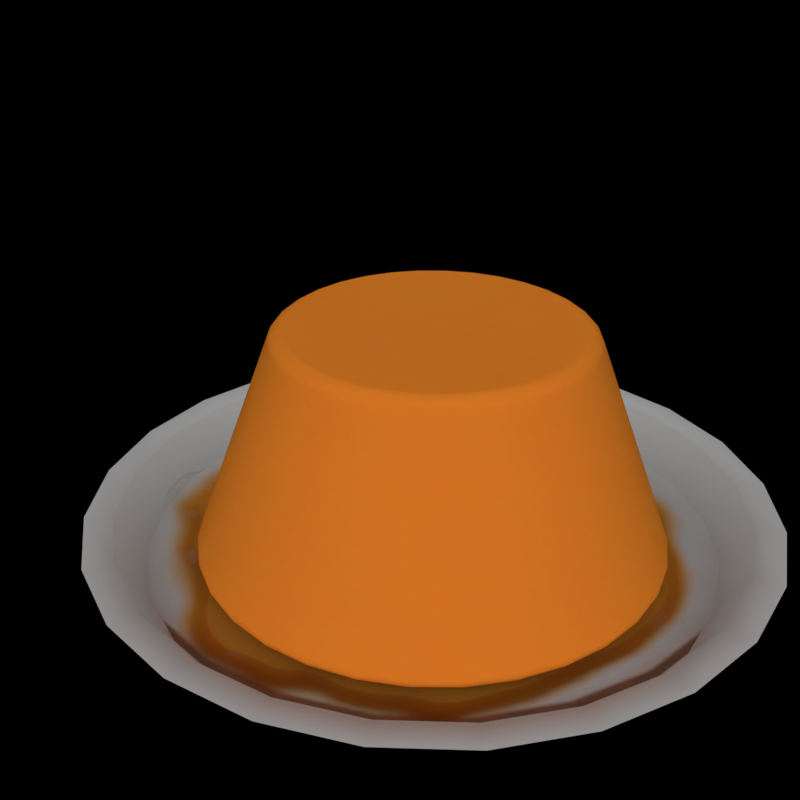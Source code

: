 # Source: jiggly_pudding.blend  (saved by Blender 3.6.10; exported with 4.5.12 LTS)
import bpy
from mathutils import Matrix  # noqa: F401  (used for matrix-valued properties, if any)

bpy.ops.wm.read_factory_settings(use_empty=True)
scene = bpy.context.scene
scene.name = 'Scene'

# ---- materials (node trees are filled in below, after node groups)
mat_plate = bpy.data.materials.new('Plate')
mat_plate.use_transparent_shadow = False
mat_pudding = bpy.data.materials.new('Pudding')
mat_pudding.use_transparency_overlap = False
mat_pudding.show_transparent_back = False
mat_pudding.use_transparent_shadow = False

# ---- node groups
ng_pudding = bpy.data.node_groups.new('Pudding', 'GeometryNodeTree')
_s = ng_pudding.interface.new_socket(name='Geometry', in_out='OUTPUT', socket_type='NodeSocketGeometry')
_s = ng_pudding.interface.new_socket(name='Attribute', in_out='OUTPUT', socket_type='NodeSocketFloat')
_s = ng_pudding.interface.new_socket(name='Geometry', in_out='INPUT', socket_type='NodeSocketGeometry')
ng_pudding.is_modifier = True
# nodes of 'Pudding' reference scene objects; filled in after objects exist

# ---- material node trees
mat_plate.use_nodes = True; mat_plate.node_tree.nodes.clear()
_N = mat_plate.node_tree.nodes; _L = mat_plate.node_tree.links
n0 = _N.new('ShaderNodeMapRange'); n0.name = 'Map Range.004'; n0.location = (1897, -77)
n0.interpolation_type = 'SMOOTHERSTEP'
n0.inputs[1].default_value = 0.1
n0.inputs[2].default_value = 0.51
n1 = _N.new('ShaderNodeMapRange'); n1.name = 'Map Range.002'; n1.location = (1897, -290)
n1.interpolation_type = 'SMOOTHERSTEP'
n1.inputs[1].default_value = 0.07
n1.inputs[2].default_value = 0.47
n2 = _N.new('ShaderNodeMapRange'); n2.name = 'Map Range.001'; n2.location = (1897, 155)
n2.interpolation_type = 'SMOOTHERSTEP'
n2.inputs[2].default_value = 0.4
n3 = _N.new('ShaderNodeOutputMaterial'); n3.name = 'Material Output'; n3.location = (2787, 252)
n4 = _N.new('ShaderNodeMath'); n4.name = 'Math'; n4.location = (1684, -116)
n4.hide = True
n4.operation = 'SUBTRACT'
n5 = _N.new('ShaderNodeMixShader'); n5.name = 'Mix Shader'; n5.location = (2613, 252)
n6 = _N.new('ShaderNodeNewGeometry'); n6.name = 'Geometry'; n6.location = (2342, 387)
n7 = _N.new('ShaderNodeAmbientOcclusion'); n7.name = 'Ambient Occlusion'; n7.location = (1684, 116)
n7.samples = 32
n7.inputs[0].default_value = (0.3801, 0.3801, 0.3801, 1.0)
n8 = _N.new('ShaderNodeMapRange'); n8.name = 'Map Range.003'; n8.location = (2071, 39)
n8.interpolation_type = 'SMOOTHERSTEP'
n8.inputs[1].default_value = 0.06
n8.inputs[2].default_value = 0.53
n8.inputs[4].default_value = 1.16
n9 = _N.new('ShaderNodeMix'); n9.name = 'Mix'; n9.location = (2071, 271)
n9.data_type = 'RGBA'
n9.inputs[7].default_value = (0.2789, 0.1244, 0.0, 1.0)
n10 = _N.new('ShaderNodeBump'); n10.name = 'Bump'; n10.location = (2071, -194)
n10.invert = True
n10.inputs[1].default_value = 1.0
n10.inputs[2].default_value = 1.0
n11 = _N.new('ShaderNodeVectorMath'); n11.name = 'Vector Math.002'; n11.location = (1510, -135)
n11.hide = True
n11.operation = 'LENGTH'
n12 = _N.new('ShaderNodeTexCoord'); n12.name = 'Texture Coordinate'; n12.location = (1335, -155)
n13 = _N.new('ShaderNodeMapRange'); n13.name = 'Map Range'; n13.location = (1684, -155)
n13.inputs[1].default_value = 0.33
n13.inputs[2].default_value = 0.89
n13.inputs[3].default_value = 3.2
n13.inputs[4].default_value = 2.56
n14 = _N.new('ShaderNodeTexNoise'); n14.name = 'Noise Texture'; n14.location = (1510, -174)
n14.inputs[2].default_value = 0.46
n15 = _N.new('ShaderNodeBsdfPrincipled'); n15.name = 'Principled BSDF'; n15.location = (2245, 310)
n15.distribution = 'GGX'
n15.subsurface_method = 'RANDOM_WALK_SKIN'
n15.inputs[2].default_value = 0.1158
n15.inputs[3].default_value = 1.45
n15.inputs[8].default_value = 1.0
n15.inputs[13].default_value = 0.2
n15.inputs[27].default_value = (0.0, 0.0, 0.0, 1.0)
n15.inputs[28].default_value = 1.0
n16 = _N.new('ShaderNodeBsdfPrincipled'); n16.name = 'Principled BSDF.001'; n16.location = (2516, 116)
n16.distribution = 'GGX'
n16.subsurface_method = 'RANDOM_WALK_SKIN'
n16.inputs[3].default_value = 1.45
n16.inputs[27].default_value = (0.0, 0.0, 0.0, 1.0)
n16.inputs[28].default_value = 1.0
n17 = _N.new('ShaderNodeMix'); n17.name = 'Mix.001'; n17.location = (2075, 190)
n17.data_type = 'RGBA'
n17.inputs[7].default_value = (0.3994, 0.109, 0.01058, 1.0)
_L.new(n12.outputs[3], n11.inputs[0])
_L.new(n12.outputs[3], n14.inputs[0])
_L.new(n14.outputs[0], n13.inputs[0])
_L.new(n11.outputs[1], n4.inputs[1])
_L.new(n13.outputs[0], n4.inputs[0])
_L.new(n7.outputs[0], n9.inputs[6])
_L.new(n4.outputs[0], n2.inputs[0])
_L.new(n2.outputs[0], n9.inputs[0])
_L.new(n10.outputs[0], n15.inputs[5])
_L.new(n4.outputs[0], n1.inputs[0])
_L.new(n1.outputs[0], n10.inputs[3])
_L.new(n4.outputs[0], n8.inputs[0])
_L.new(n4.outputs[0], n0.inputs[0])
_L.new(n0.outputs[0], n10.inputs[0])
_L.new(n5.outputs[0], n3.inputs[0])
_L.new(n6.outputs[6], n5.inputs[0])
_L.new(n15.outputs[0], n5.inputs[2])
_L.new(n16.outputs[0], n5.inputs[1])
_L.new(n9.outputs[2], n17.inputs[6])
_L.new(n8.outputs[0], n17.inputs[0])
_L.new(n8.outputs[0], n15.inputs[10])
_L.new(n17.outputs[2], n15.inputs[0])
n3.is_active_output = True
mat_pudding.use_nodes = True; mat_pudding.node_tree.nodes.clear()
_N = mat_pudding.node_tree.nodes; _L = mat_pudding.node_tree.links
n0 = _N.new('ShaderNodeOutputMaterial'); n0.name = 'Material Output'; n0.location = (2900, 367)
n1 = _N.new('ShaderNodeBsdfPrincipled'); n1.name = 'Principled BSDF'; n1.location = (2803, 232)
n1.distribution = 'GGX'
n1.subsurface_method = 'RANDOM_WALK_SKIN'
n1.inputs[3].default_value = 1.45
n1.inputs[8].default_value = 1.0
n1.inputs[9].default_value = (1.0, 1.0, 1.0)
n1.inputs[27].default_value = (0.0, 0.0, 0.0, 1.0)
n1.inputs[28].default_value = 1.0
n2 = _N.new('ShaderNodeMath'); n2.name = 'Math'; n2.location = (1237, -39)
n2.operation = 'MULTIPLY_ADD'
n2.inputs[1].default_value = 10.0
n2.inputs[2].default_value = 1.53
n3 = _N.new('ShaderNodeAttribute'); n3.name = 'Attribute.001'; n3.location = (1083, -193)
n3.attribute_name = 'height'
n4 = _N.new('ShaderNodeTexGradient'); n4.name = 'Gradient Texture'; n4.location = (1083, -58)
n4.gradient_type = 'RADIAL'
n5 = _N.new('ShaderNodeTexCoord'); n5.name = 'Texture Coordinate'; n5.location = (928, -58)
n6 = _N.new('ShaderNodeMath'); n6.name = 'Math.002'; n6.location = (1392, -251)
n6.operation = 'MULTIPLY_ADD'
n6.inputs[1].default_value = 1.67
n6.inputs[2].default_value = 0.34
n7 = _N.new('ShaderNodeTexNoise'); n7.name = 'Noise Texture'; n7.location = (1392, -39)
n7.noise_dimensions = '1D'
n7.inputs[2].default_value = 1.2
n7.inputs[3].default_value = 15.0
n7.inputs[4].default_value = 0.0
n8 = _N.new('ShaderNodeMath'); n8.name = 'Math.001'; n8.location = (1566, -174)
n8.hide = True
n8.operation = 'SUBTRACT'
n9 = _N.new('ShaderNodeMapRange'); n9.name = 'Map Range.005'; n9.location = (2629, 39)
n9.interpolation_type = 'SMOOTHERSTEP'
n9.inputs[1].default_value = 0.25
n9.inputs[2].default_value = 2.73
n9.inputs[4].default_value = 5.37
n10 = _N.new('ShaderNodeMapRange'); n10.name = 'Map Range.004'; n10.location = (2629, 271)
n10.interpolation_type = 'SMOOTHERSTEP'
n10.inputs[1].default_value = -0.04
n10.inputs[2].default_value = 2.73
n10.inputs[4].default_value = 1.5
n11 = _N.new('ShaderNodeBump'); n11.name = 'Bump'; n11.location = (2301, -193)
n11.inputs[0].default_value = 0.1474
n11.inputs[1].default_value = 1.0
n11.inputs[2].default_value = 1.0
n12 = _N.new('ShaderNodeMapRange'); n12.name = 'Map Range.001'; n12.location = (2146, -193)
n12.interpolation_type = 'SMOOTHERSTEP'
n12.inputs[1].default_value = -0.58
n12.inputs[2].default_value = -0.86
n13 = _N.new('ShaderNodeMix'); n13.name = 'Mix.001'; n13.location = (2455, 39)
n13.data_type = 'RGBA'
n13.inputs[7].default_value = (0.3185, 0.01601, 0.0, 1.0)
n14 = _N.new('ShaderNodeMix'); n14.name = 'Mix'; n14.location = (2281, 116)
n14.data_type = 'RGBA'
n14.inputs[7].default_value = (0.6655, 0.1768, 0.01441, 1.0)
n15 = _N.new('ShaderNodeMapRange'); n15.name = 'Map Range'; n15.location = (1759, -58)
n15.inputs[2].default_value = -0.9
n16 = _N.new('ShaderNodeMapRange'); n16.name = 'Map Range.006'; n16.location = (1759, -309)
n16.clamp = False
n16.interpolation_type = 'SMOOTHERSTEP'
n16.inputs[1].default_value = -0.04
n16.inputs[2].default_value = 0.13
n16.inputs[3].default_value = 1.0
n16.inputs[4].default_value = 0.0
n17 = _N.new('ShaderNodeMath'); n17.name = 'Math.003'; n17.location = (1566, -387)
n17.hide = True
n17.operation = 'ABSOLUTE'
n18 = _N.new('ShaderNodeMath'); n18.name = 'Math.004'; n18.location = (1566, -232)
n18.operation = 'SUBTRACT'
n18.inputs[1].default_value = -0.73
n19 = _N.new('ShaderNodeMapRange'); n19.name = 'Map Range.002'; n19.location = (1972, -97)
n19.inputs[1].default_value = 0.29
n19.inputs[2].default_value = -0.58
n19.inputs[3].default_value = 1.0
n19.inputs[4].default_value = 0.16
n20 = _N.new('ShaderNodeValToRGB'); n20.name = 'ColorRamp.002'; n20.location = (1972, 116)
n20.color_ramp.interpolation = 'EASE'
while len(n20.color_ramp.elements) > 1: n20.color_ramp.elements.remove(n20.color_ramp.elements[-1])
n20.color_ramp.elements[0].position = 0.0; n20.color_ramp.elements[0].color = (1.0, 0.5279, 0.1915, 1.0)
_e = n20.color_ramp.elements.new(0.2684); _e.color = (1.0, 0.5279, 0.1915, 1.0)
_e = n20.color_ramp.elements.new(0.6702); _e.color = (1.0, 0.5279, 0.1915, 1.0)
_e = n20.color_ramp.elements.new(0.8807); _e.color = (0.1329, 0.01363, 0.002305, 1.0)
_e = n20.color_ramp.elements.new(0.9986); _e.color = (0.07323, 0.005617, 0.0, 1.0)
n21 = _N.new('ShaderNodeValToRGB'); n21.name = 'ColorRamp.001'; n21.location = (2262, 367)
while len(n21.color_ramp.elements) > 1: n21.color_ramp.elements.remove(n21.color_ramp.elements[-1])
n21.color_ramp.elements[0].position = 0.003509; n21.color_ramp.elements[0].color = (0.38, 0.1109, 0.003884, 1.0)
_e = n21.color_ramp.elements.new(0.9333); _e.color = (0.3185, 0.01125, 0.000103, 1.0)
n22 = _N.new('ShaderNodeMapRange'); n22.name = 'Map Range.003'; n22.location = (1759, 174)
n22.interpolation_type = 'SMOOTHERSTEP'
n22.inputs[1].default_value = -0.04
n22.inputs[2].default_value = 0.39
n22.inputs[3].default_value = 1.0
n22.inputs[4].default_value = 0.0
n23 = _N.new('NodeReroute'); n23.name = 'Reroute'; n23.location = (2165, 251)
n23.width = 16
n23.socket_idname = 'NodeSocketFloat'
n24 = _N.new('ShaderNodeAttribute'); n24.name = 'Attribute'; n24.location = (1585, 290)
n24.attribute_name = 'height'
n25 = _N.new('ShaderNodeMix'); n25.name = 'Mix.002'; n25.location = (2633, 112)
n25.data_type = 'RGBA'
_L.new(n23.outputs[0], n21.inputs[0])
_L.new(n5.outputs[1], n4.inputs[0])
_L.new(n4.outputs[0], n2.inputs[0])
_L.new(n2.outputs[0], n7.inputs[0])
_L.new(n2.outputs[0], n7.inputs[1])
_L.new(n7.outputs[0], n8.inputs[0])
_L.new(n6.outputs[0], n8.inputs[1])
_L.new(n8.outputs[0], n15.inputs[0])
_L.new(n3.outputs[2], n6.inputs[0])
_L.new(n15.outputs[0], n20.inputs[0])
_L.new(n11.outputs[0], n1.inputs[5])
_L.new(n8.outputs[0], n12.inputs[0])
_L.new(n12.outputs[0], n11.inputs[3])
_L.new(n8.outputs[0], n19.inputs[0])
_L.new(n19.outputs[0], n1.inputs[2])
_L.new(n20.outputs[0], n14.inputs[6])
_L.new(n22.outputs[0], n14.inputs[0])
_L.new(n24.outputs[2], n22.inputs[0])
_L.new(n23.outputs[0], n10.inputs[0])
_L.new(n23.outputs[0], n9.inputs[0])
_L.new(n9.outputs[0], n1.inputs[13])
_L.new(n14.outputs[2], n13.inputs[6])
_L.new(n18.outputs[0], n17.inputs[0])
_L.new(n8.outputs[0], n18.inputs[0])
_L.new(n17.outputs[0], n16.inputs[0])
_L.new(n16.outputs[0], n13.inputs[0])
_L.new(n1.outputs[0], n0.inputs[0])
_L.new(n24.outputs[2], n23.inputs[0])
_L.new(n13.outputs[2], n25.inputs[6])
_L.new(n21.outputs[0], n25.inputs[7])
_L.new(n10.outputs[0], n25.inputs[0])
_L.new(n10.outputs[0], n1.inputs[10])
_L.new(n25.outputs[2], n1.inputs[0])
n0.is_active_output = True

# ---- world
world_world = bpy.data.worlds.new('World'); scene.world = world_world
world_world.use_nodes = True; world_world.node_tree.nodes.clear()
_N = world_world.node_tree.nodes; _L = world_world.node_tree.links
n0 = _N.new('ShaderNodeOutputWorld'); n0.name = 'World Output'; n0.location = (300, 300)
n1 = _N.new('ShaderNodeMixShader'); n1.name = 'Mix Shader'; n1.location = (80, 440)
n2 = _N.new('ShaderNodeLightPath'); n2.name = 'Light Path'; n2.location = (-220, 460)
n3 = _N.new('ShaderNodeBackground'); n3.name = 'Background'; n3.location = (-220, 400)
n3.inputs[0].default_value = (0.1005, 0.1005, 0.1005, 1.0)
_L.new(n1.outputs[0], n0.inputs[0])
_L.new(n2.outputs[0], n1.inputs[0])
_L.new(n3.outputs[0], n1.inputs[1])
n0.is_active_output = True
world_world.color = (0.05088, 0.05088, 0.05088)
world_world.use_sun_shadow = False
world_world.sun_shadow_jitter_overblur = 0.0

# ---- meshes
me_pudding = bpy.data.meshes.new('Pudding')
me_pudding.from_pydata([(0.4375, -0.7656, 0.1641), (-0.4375, -0.7656, 0.1641), (0.5, -0.6875, 0.09375), (-0.5, -0.6875, 0.09375), (0.5469, -0.5781, 0.05469), (-0.5469, -0.5781, 0.05469), (0.3516, -0.6172, -0.02344), (-0.3516, -0.6172, -0.02344), (0.3516, -0.7188, 0.03125), (-0.3516, -0.7188, 0.03125), (0.3516, -0.7812, 0.1328), (-0.3516, -0.7812, 0.1328), (0.2734, -0.7969, 0.1641), (-0.2734, -0.7969, 0.1641), (0.2031, -0.7422, 0.09375), (-0.2031, -0.7422, 0.09375), (0.1562, -0.6484, 0.05469), (-0.1562, -0.6484, 0.05469), (0.07812, -0.6562, 0.2422), (-0.07812, -0.6562, 0.2422), (0.1406, -0.7422, 0.2422), (-0.1406, -0.7422, 0.2422), (0.2422, -0.7969, 0.2422), (-0.2422, -0.7969, 0.2422), (0.2734, -0.7969, 0.3281), (-0.2734, -0.7969, 0.3281), (0.2031, -0.7422, 0.3906), (-0.2031, -0.7422, 0.3906), (0.1562, -0.6484, 0.4375), (-0.1562, -0.6484, 0.4375), (0.3516, -0.6172, 0.5156), (-0.3516, -0.6172, 0.5156), (0.3516, -0.7188, 0.4531), (-0.3516, -0.7188, 0.4531), (0.3516, -0.7812, 0.3594), (-0.3516, -0.7812, 0.3594), (0.4375, -0.7656, 0.3281), (-0.4375, -0.7656, 0.3281), (0.5, -0.6875, 0.3906), (-0.5, -0.6875, 0.3906), (0.5469, -0.5781, 0.4375), (-0.5469, -0.5781, 0.4375), (0.625, -0.5625, 0.2422), (-0.625, -0.5625, 0.2422), (0.5625, -0.6719, 0.2422), (-0.5625, -0.6719, 0.2422), (0.4688, -0.7578, 0.2422), (-0.4688, -0.7578, 0.2422), (0.4766, -0.7734, 0.2422), (-0.4766, -0.7734, 0.2422), (0.4453, -0.7812, 0.3359), (-0.4453, -0.7812, 0.3359), (0.3516, -0.8047, 0.375), (-0.3516, -0.8047, 0.375), (0.2656, -0.8203, 0.3359), (-0.2656, -0.8203, 0.3359), (0.2266, -0.8203, 0.2422), (-0.2266, -0.8203, 0.2422), (0.2656, -0.8203, 0.1562), (-0.2656, -0.8203, 0.1562), (0.3516, -0.8281, 0.2422), (-0.3516, -0.8281, 0.2422), (0.3516, -0.8047, 0.1172), (-0.3516, -0.8047, 0.1172), (0.4453, -0.7812, 0.1562), (-0.4453, -0.7812, 0.1562), (0.0, -0.7422, 0.4297), (0.0, -0.8203, 0.3516), (0.0, -0.7344, -0.6797), (0.0, -0.7812, -0.3203), (0.0, -0.7969, -0.1875), (0.0, -0.7188, -0.7734), (0.0, -0.6016, 0.4062), (0.0, -0.5703, 0.5703), (0.0, 0.5469, 0.8984), (0.0, 0.8516, 0.5625), (0.0, 0.8281, 0.07031), (0.0, 0.3516, -0.3828), (0.2031, -0.5625, -0.1875), (-0.2031, -0.5625, -0.1875), (0.3125, -0.5703, -0.4375), (-0.3125, -0.5703, -0.4375), (0.3516, -0.5703, -0.6953), (-0.3516, -0.5703, -0.6953), (0.3672, -0.5312, -0.8906), (-0.3672, -0.5312, -0.8906), (0.3281, -0.5234, -0.9453), (-0.3281, -0.5234, -0.9453), (0.1797, -0.5547, -0.9688), (-0.1797, -0.5547, -0.9688), (0.0, -0.5781, -0.9844), (0.4375, -0.5312, -0.1406), (-0.4375, -0.5312, -0.1406), (0.6328, -0.5391, -0.03906), (-0.6328, -0.5391, -0.03906), (0.8281, -0.4453, 0.1484), (-0.8281, -0.4453, 0.1484), (0.8594, -0.5938, 0.4297), (-0.8594, -0.5938, 0.4297), (0.7109, -0.625, 0.4844), (-0.7109, -0.625, 0.4844), (0.4922, -0.6875, 0.6016), (-0.4922, -0.6875, 0.6016), (0.3203, -0.7344, 0.7578), (-0.3203, -0.7344, 0.7578), (0.1562, -0.7578, 0.7188), (-0.1562, -0.7578, 0.7188), (0.0625, -0.75, 0.4922), (-0.0625, -0.75, 0.4922), (0.1641, -0.7734, 0.4141), (-0.1641, -0.7734, 0.4141), (0.125, -0.7656, 0.3047), (-0.125, -0.7656, 0.3047), (0.2031, -0.7422, 0.09375), (-0.2031, -0.7422, 0.09375), (0.375, -0.7031, 0.01562), (-0.375, -0.7031, 0.01562), (0.4922, -0.6719, 0.0625), (-0.4922, -0.6719, 0.0625), (0.625, -0.6484, 0.1875), (-0.625, -0.6484, 0.1875), (0.6406, -0.6484, 0.2969), (-0.6406, -0.6484, 0.2969), (0.6016, -0.6641, 0.375), (-0.6016, -0.6641, 0.375), (0.4297, -0.7188, 0.4375), (-0.4297, -0.7188, 0.4375), (0.25, -0.7578, 0.4688), (-0.25, -0.7578, 0.4688), (0.0, -0.7344, -0.7656), (0.1094, -0.7344, -0.7188), (-0.1094, -0.7344, -0.7188), (0.1172, -0.7109, -0.8359), (-0.1172, -0.7109, -0.8359), (0.0625, -0.6953, -0.8828), (-0.0625, -0.6953, -0.8828), (0.0, -0.6875, -0.8906), (0.0, -0.75, -0.1953), (0.0, -0.7422, -0.1406), (0.1016, -0.7422, -0.1484), (-0.1016, -0.7422, -0.1484), (0.125, -0.75, -0.2266), (-0.125, -0.75, -0.2266), (0.08594, -0.7422, -0.2891), (-0.08594, -0.7422, -0.2891), (0.3984, -0.6719, -0.04688), (-0.3984, -0.6719, -0.04688), (0.6172, -0.625, 0.05469), (-0.6172, -0.625, 0.05469), (0.7266, -0.6016, 0.2031), (-0.7266, -0.6016, 0.2031), (0.7422, -0.6562, 0.375), (-0.7422, -0.6562, 0.375), (0.6875, -0.7266, 0.4141), (-0.6875, -0.7266, 0.4141), (0.4375, -0.7969, 0.5469), (-0.4375, -0.7969, 0.5469), (0.3125, -0.8359, 0.6406), (-0.3125, -0.8359, 0.6406), (0.2031, -0.8516, 0.6172), (-0.2031, -0.8516, 0.6172), (0.1016, -0.8438, 0.4297), (-0.1016, -0.8438, 0.4297), (0.125, -0.8125, -0.1016), (-0.125, -0.8125, -0.1016), (0.2109, -0.7109, -0.4453), (-0.2109, -0.7109, -0.4453), (0.25, -0.6875, -0.7031), (-0.25, -0.6875, -0.7031), (0.2656, -0.6641, -0.8203), (-0.2656, -0.6641, -0.8203), (0.2344, -0.6328, -0.9141), (-0.2344, -0.6328, -0.9141), (0.1641, -0.6328, -0.9297), (-0.1641, -0.6328, -0.9297), (0.0, -0.6406, -0.9453), (0.0, -0.7266, 0.04688), (0.0, -0.7656, 0.2109), (0.3281, -0.7422, 0.4766), (-0.3281, -0.7422, 0.4766), (0.1641, -0.75, 0.1406), (-0.1641, -0.75, 0.1406), (0.1328, -0.7578, 0.2109), (-0.1328, -0.7578, 0.2109), (0.1172, -0.7344, -0.6875), (-0.1172, -0.7344, -0.6875), (0.07812, -0.75, -0.4453), (-0.07812, -0.75, -0.4453), (0.0, -0.75, -0.4453), (0.0, -0.7422, -0.3281), (0.09375, -0.7812, -0.2734), (-0.09375, -0.7812, -0.2734), (0.1328, -0.7969, -0.2266), (-0.1328, -0.7969, -0.2266), (0.1094, -0.7812, -0.1328), (-0.1094, -0.7812, -0.1328), (0.03906, -0.7812, -0.125), (-0.03906, -0.7812, -0.125), (0.0, -0.8281, -0.2031), (0.04688, -0.8125, -0.1484), (-0.04688, -0.8125, -0.1484), (0.09375, -0.8125, -0.1562), (-0.09375, -0.8125, -0.1562), (0.1094, -0.8281, -0.2266), (-0.1094, -0.8281, -0.2266), (0.07812, -0.8047, -0.25), (-0.07812, -0.8047, -0.25), (0.0, -0.8047, -0.2891), (0.2578, -0.5547, -0.3125), (-0.2578, -0.5547, -0.3125), (0.1641, -0.7109, -0.2422), (-0.1641, -0.7109, -0.2422), (0.1797, -0.7109, -0.3125), (-0.1797, -0.7109, -0.3125), (0.2344, -0.5547, -0.25), (-0.2344, -0.5547, -0.25), (0.0, -0.6875, -0.875), (0.04688, -0.6875, -0.8672), (-0.04688, -0.6875, -0.8672), (0.09375, -0.7109, -0.8203), (-0.09375, -0.7109, -0.8203), (0.09375, -0.7266, -0.7422), (-0.09375, -0.7266, -0.7422), (0.0, -0.6562, -0.7812), (0.09375, -0.6641, -0.75), (-0.09375, -0.6641, -0.75), (0.09375, -0.6406, -0.8125), (-0.09375, -0.6406, -0.8125), (0.04688, -0.6328, -0.8516), (-0.04688, -0.6328, -0.8516), (0.0, -0.6328, -0.8594), (0.1719, -0.7812, 0.2188), (-0.1719, -0.7812, 0.2188), (0.1875, -0.7734, 0.1562), (-0.1875, -0.7734, 0.1562), (0.3359, -0.7578, 0.4297), (-0.3359, -0.7578, 0.4297), (0.2734, -0.7734, 0.4219), (-0.2734, -0.7734, 0.4219), (0.4219, -0.7734, 0.3984), (-0.4219, -0.7734, 0.3984), (0.5625, -0.6953, 0.3516), (-0.5625, -0.6953, 0.3516), (0.5859, -0.6875, 0.2891), (-0.5859, -0.6875, 0.2891), (0.5781, -0.6797, 0.1953), (-0.5781, -0.6797, 0.1953), (0.4766, -0.7188, 0.1016), (-0.4766, -0.7188, 0.1016), (0.375, -0.7422, 0.0625), (-0.375, -0.7422, 0.0625), (0.2266, -0.7812, 0.1094), (-0.2266, -0.7812, 0.1094), (0.1797, -0.7812, 0.2969), (-0.1797, -0.7812, 0.2969), (0.2109, -0.7812, 0.375), (-0.2109, -0.7812, 0.375), (0.2344, -0.7578, 0.3594), (-0.2344, -0.7578, 0.3594), (0.1953, -0.7578, 0.2969), (-0.1953, -0.7578, 0.2969), (0.2422, -0.7578, 0.125), (-0.2422, -0.7578, 0.125), (0.375, -0.7266, 0.08594), (-0.375, -0.7266, 0.08594), (0.4609, -0.7031, 0.1172), (-0.4609, -0.7031, 0.1172), (0.5469, -0.6719, 0.2109), (-0.5469, -0.6719, 0.2109), (0.5547, -0.6719, 0.2812), (-0.5547, -0.6719, 0.2812), (0.5312, -0.6797, 0.3359), (-0.5312, -0.6797, 0.3359), (0.4141, -0.75, 0.3906), (-0.4141, -0.75, 0.3906), (0.2812, -0.7656, 0.3984), (-0.2812, -0.7656, 0.3984), (0.3359, -0.75, 0.4062), (-0.3359, -0.75, 0.4062), (0.2031, -0.75, 0.1719), (-0.2031, -0.75, 0.1719), (0.1953, -0.75, 0.2266), (-0.1953, -0.75, 0.2266), (0.1094, -0.6094, 0.4609), (-0.1094, -0.6094, 0.4609), (0.1953, -0.6172, 0.6641), (-0.1953, -0.6172, 0.6641), (0.3359, -0.5938, 0.6875), (-0.3359, -0.5938, 0.6875), (0.4844, -0.5547, 0.5547), (-0.4844, -0.5547, 0.5547), (0.6797, -0.4922, 0.4531), (-0.6797, -0.4922, 0.4531), (0.7969, -0.4609, 0.4062), (-0.7969, -0.4609, 0.4062), (0.7734, -0.375, 0.1641), (-0.7734, -0.375, 0.1641), (0.6016, -0.4141, 0.0), (-0.6016, -0.4141, 0.0), (0.4375, -0.4688, -0.09375), (-0.4375, -0.4688, -0.09375), (0.0, -0.2891, 0.8984), (0.0, 0.07812, 0.9844), (0.0, 0.6719, -0.1953), (0.0, -0.1875, -0.4609), (0.0, -0.4609, -0.9766), (0.0, -0.3438, -0.8047), (0.0, -0.3203, -0.5703), (0.0, -0.2812, -0.4844), (0.8516, -0.05469, 0.2344), (-0.8516, -0.05469, 0.2344), (0.8594, 0.04688, 0.3203), (-0.8594, 0.04688, 0.3203), (0.7734, 0.4375, 0.2656), (-0.7734, 0.4375, 0.2656), (0.4609, 0.7031, 0.4375), (-0.4609, 0.7031, 0.4375), (0.7344, -0.07031, -0.04688), (-0.7344, -0.07031, -0.04688), (0.5938, 0.1641, -0.125), (-0.5938, 0.1641, -0.125), (0.6406, 0.4297, -0.007812), (-0.6406, 0.4297, -0.007812), (0.3359, 0.6641, 0.05469), (-0.3359, 0.6641, 0.05469), (0.2344, -0.4062, -0.3516), (-0.2344, -0.4062, -0.3516), (0.1797, -0.2578, -0.4141), (-0.1797, -0.2578, -0.4141), (0.2891, -0.3828, -0.7109), (-0.2891, -0.3828, -0.7109), (0.25, -0.3906, -0.5), (-0.25, -0.3906, -0.5), (0.3281, -0.3984, -0.9141), (-0.3281, -0.3984, -0.9141), (0.1406, -0.3672, -0.7578), (-0.1406, -0.3672, -0.7578), (0.125, -0.3594, -0.5391), (-0.125, -0.3594, -0.5391), (0.1641, -0.4375, -0.9453), (-0.1641, -0.4375, -0.9453), (0.2188, -0.4297, -0.2812), (-0.2188, -0.4297, -0.2812), (0.2109, -0.4688, -0.2266), (-0.2109, -0.4688, -0.2266), (0.2031, -0.5, -0.1719), (-0.2031, -0.5, -0.1719), (0.2109, -0.1641, -0.3906), (-0.2109, -0.1641, -0.3906), (0.2969, 0.2656, -0.3125), (-0.2969, 0.2656, -0.3125), (0.3438, 0.5391, -0.1484), (-0.3438, 0.5391, -0.1484), (0.4531, 0.3828, 0.8672), (-0.4531, 0.3828, 0.8672), (0.4531, 0.07031, 0.9297), (-0.4531, 0.07031, 0.9297), (0.4531, -0.2344, 0.8516), (-0.4531, -0.2344, 0.8516), (0.4609, -0.4297, 0.5234), (-0.4609, -0.4297, 0.5234), (0.7266, -0.3359, 0.4062), (-0.7266, -0.3359, 0.4062), (0.6328, -0.2812, 0.4531), (-0.6328, -0.2812, 0.4531), (0.6406, -0.05469, 0.7031), (-0.6406, -0.05469, 0.7031), (0.7969, -0.125, 0.5625), (-0.7969, -0.125, 0.5625), (0.7969, 0.1172, 0.6172), (-0.7969, 0.1172, 0.6172), (0.6406, 0.1953, 0.75), (-0.6406, 0.1953, 0.75), (0.6406, 0.4453, 0.6797), (-0.6406, 0.4453, 0.6797), (0.7969, 0.3594, 0.5391), (-0.7969, 0.3594, 0.5391), (0.6172, 0.5859, 0.3281), (-0.6172, 0.5859, 0.3281), (0.4844, 0.5469, 0.02344), (-0.4844, 0.5469, 0.02344), (0.8203, 0.2031, 0.3281), (-0.8203, 0.2031, 0.3281), (0.4062, -0.1484, -0.1719), (-0.4062, -0.1484, -0.1719), (0.4297, 0.2109, -0.1953), (-0.4297, 0.2109, -0.1953), (0.8906, 0.2344, 0.4062), (-0.8906, 0.2344, 0.4062), (0.7734, 0.125, -0.1406), (-0.7734, 0.125, -0.1406), (1.039, 0.3281, -0.1016), (-1.039, 0.3281, -0.1016), (1.281, 0.4297, 0.05469), (-1.281, 0.4297, 0.05469), (1.352, 0.4219, 0.3203), (-1.352, 0.4219, 0.3203), (1.234, 0.4219, 0.5078), (-1.234, 0.4219, 0.5078), (1.023, 0.3125, 0.4766), (-1.023, 0.3125, 0.4766), (1.016, 0.2891, 0.4141), (-1.016, 0.2891, 0.4141), (1.188, 0.3906, 0.4375), (-1.188, 0.3906, 0.4375), (1.266, 0.4062, 0.2891), (-1.266, 0.4062, 0.2891), (1.211, 0.4062, 0.07812), (-1.211, 0.4062, 0.07812), (1.031, 0.3047, -0.03906), (-1.031, 0.3047, -0.03906), (0.8281, 0.1328, -0.07031), (-0.8281, 0.1328, -0.07031), (0.9219, 0.2188, 0.3594), (-0.9219, 0.2188, 0.3594), (0.9453, 0.2891, 0.3047), (-0.9453, 0.2891, 0.3047), (0.8828, 0.2109, -0.02344), (-0.8828, 0.2109, -0.02344), (1.039, 0.3672, 0.0), (-1.039, 0.3672, 0.0), (1.188, 0.4453, 0.09375), (-1.188, 0.4453, 0.09375), (1.234, 0.4453, 0.25), (-1.234, 0.4453, 0.25), (1.172, 0.4375, 0.3594), (-1.172, 0.4375, 0.3594), (1.023, 0.3594, 0.3438), (-1.023, 0.3594, 0.3438), (0.8438, 0.2109, 0.2891), (-0.8438, 0.2109, 0.2891), (0.8359, 0.2734, 0.1719), (-0.8359, 0.2734, 0.1719), (0.7578, 0.2734, 0.09375), (-0.7578, 0.2734, 0.09375), (0.8203, 0.2734, 0.08594), (-0.8203, 0.2734, 0.08594), (0.8438, 0.2734, 0.01562), (-0.8438, 0.2734, 0.01562), (0.8125, 0.2734, -0.01562), (-0.8125, 0.2734, -0.01562), (0.7266, 0.07031, 0.0), (-0.7266, 0.07031, 0.0), (0.7188, 0.1719, -0.02344), (-0.7188, 0.1719, -0.02344), (0.7188, 0.1875, 0.03906), (-0.7188, 0.1875, 0.03906), (0.7969, 0.2109, 0.2031), (-0.7969, 0.2109, 0.2031), (0.8906, 0.2656, 0.2422), (-0.8906, 0.2656, 0.2422), (0.8906, 0.3203, 0.2344), (-0.8906, 0.3203, 0.2344), (0.8125, 0.3203, -0.01562), (-0.8125, 0.3203, -0.01562), (0.8516, 0.3203, 0.01562), (-0.8516, 0.3203, 0.01562), (0.8281, 0.3203, 0.07812), (-0.8281, 0.3203, 0.07812), (0.7656, 0.3203, 0.09375), (-0.7656, 0.3203, 0.09375), (0.8438, 0.3203, 0.1719), (-0.8438, 0.3203, 0.1719), (1.039, 0.4141, 0.3281), (-1.039, 0.4141, 0.3281), (1.188, 0.4844, 0.3438), (-1.188, 0.4844, 0.3438), (1.258, 0.4922, 0.2422), (-1.258, 0.4922, 0.2422), (1.211, 0.4844, 0.08594), (-1.211, 0.4844, 0.08594), (1.047, 0.4219, 0.0), (-1.047, 0.4219, 0.0), (0.8828, 0.2656, -0.01562), (-0.8828, 0.2656, -0.01562), (0.9531, 0.3438, 0.2891), (-0.9531, 0.3438, 0.2891), (0.8906, 0.3281, 0.1094), (-0.8906, 0.3281, 0.1094), (0.9375, 0.3359, 0.0625), (-0.9375, 0.3359, 0.0625), (1.0, 0.3672, 0.125), (-1.0, 0.3672, 0.125), (0.9609, 0.3516, 0.1719), (-0.9609, 0.3516, 0.1719), (1.016, 0.375, 0.2344), (-1.016, 0.375, 0.2344), (1.055, 0.3828, 0.1875), (-1.055, 0.3828, 0.1875), (1.109, 0.3906, 0.2109), (-1.109, 0.3906, 0.2109), (1.086, 0.3906, 0.2734), (-1.086, 0.3906, 0.2734), (1.023, 0.4844, 0.4375), (-1.023, 0.4844, 0.4375), (1.25, 0.5469, 0.4688), (-1.25, 0.5469, 0.4688), (1.367, 0.5, 0.2969), (-1.367, 0.5, 0.2969), (1.312, 0.5312, 0.05469), (-1.312, 0.5312, 0.05469), (1.039, 0.4922, -0.08594), (-1.039, 0.4922, -0.08594), (0.7891, 0.3281, -0.125), (-0.7891, 0.3281, -0.125), (0.8594, 0.3828, 0.3828), (-0.8594, 0.3828, 0.3828)], [], [(46, 0, 2, 44), (3, 1, 47, 45), (44, 2, 4, 42), (5, 3, 45, 43), (2, 8, 6, 4), (7, 9, 3, 5), (0, 10, 8, 2), (9, 11, 1, 3), (10, 12, 14, 8), (15, 13, 11, 9), (8, 14, 16, 6), (17, 15, 9, 7), (14, 20, 18, 16), (19, 21, 15, 17), (12, 22, 20, 14), (21, 23, 13, 15), (22, 24, 26, 20), (27, 25, 23, 21), (20, 26, 28, 18), (29, 27, 21, 19), (26, 32, 30, 28), (31, 33, 27, 29), (24, 34, 32, 26), (33, 35, 25, 27), (34, 36, 38, 32), (39, 37, 35, 33), (32, 38, 40, 30), (41, 39, 33, 31), (38, 44, 42, 40), (43, 45, 39, 41), (36, 46, 44, 38), (45, 47, 37, 39), (46, 36, 50, 48), (51, 37, 47, 49), (36, 34, 52, 50), (53, 35, 37, 51), (34, 24, 54, 52), (55, 25, 35, 53), (24, 22, 56, 54), (57, 23, 25, 55), (22, 12, 58, 56), (59, 13, 23, 57), (12, 10, 62, 58), (63, 11, 13, 59), (10, 0, 64, 62), (65, 1, 11, 63), (0, 46, 48, 64), (49, 47, 1, 65), (60, 64, 48), (49, 65, 61), (62, 64, 60), (61, 65, 63), (60, 58, 62), (63, 59, 61), (60, 56, 58), (59, 57, 61), (60, 54, 56), (57, 55, 61), (60, 52, 54), (55, 53, 61), (60, 50, 52), (53, 51, 61), (60, 48, 50), (51, 49, 61), (88, 173, 175, 90), (175, 174, 89, 90), (86, 171, 173, 88), (174, 172, 87, 89), (84, 169, 171, 86), (172, 170, 85, 87), (82, 167, 169, 84), (170, 168, 83, 85), (80, 165, 167, 82), (168, 166, 81, 83), (78, 91, 145, 163), (146, 92, 79, 164), (91, 93, 147, 145), (148, 94, 92, 146), (93, 95, 149, 147), (150, 96, 94, 148), (95, 97, 151, 149), (152, 98, 96, 150), (97, 99, 153, 151), (154, 100, 98, 152), (99, 101, 155, 153), (156, 102, 100, 154), (101, 103, 157, 155), (158, 104, 102, 156), (103, 105, 159, 157), (160, 106, 104, 158), (105, 107, 161, 159), (162, 108, 106, 160), (107, 66, 67, 161), (67, 66, 108, 162), (109, 127, 159, 161), (160, 128, 110, 162), (127, 178, 157, 159), (158, 179, 128, 160), (125, 155, 157, 178), (158, 156, 126, 179), (123, 153, 155, 125), (156, 154, 124, 126), (121, 151, 153, 123), (154, 152, 122, 124), (119, 149, 151, 121), (152, 150, 120, 122), (117, 147, 149, 119), (150, 148, 118, 120), (115, 145, 147, 117), (148, 146, 116, 118), (113, 163, 145, 115), (146, 164, 114, 116), (113, 180, 176, 163), (176, 181, 114, 164), (109, 161, 67, 111), (67, 162, 110, 112), (111, 67, 177, 182), (177, 67, 112, 183), (176, 180, 182, 177), (183, 181, 176, 177), (134, 136, 175, 173), (175, 136, 135, 174), (132, 134, 173, 171), (174, 135, 133, 172), (130, 132, 171, 169), (172, 133, 131, 170), (165, 186, 184, 167), (185, 187, 166, 168), (130, 169, 167, 184), (168, 170, 131, 185), (143, 189, 188, 186), (188, 189, 144, 187), (184, 186, 188, 68), (188, 187, 185, 68), (129, 130, 184, 68), (185, 131, 129, 68), (141, 192, 190, 143), (191, 193, 142, 144), (139, 194, 192, 141), (193, 195, 140, 142), (138, 196, 194, 139), (195, 197, 138, 140), (137, 70, 196, 138), (197, 70, 137, 138), (189, 143, 190, 69), (191, 144, 189, 69), (69, 190, 205, 207), (206, 191, 69, 207), (70, 198, 199, 196), (200, 198, 70, 197), (196, 199, 201, 194), (202, 200, 197, 195), (194, 201, 203, 192), (204, 202, 195, 193), (192, 203, 205, 190), (206, 204, 193, 191), (198, 203, 201, 199), (202, 204, 198, 200), (198, 207, 205, 203), (206, 207, 198, 204), (138, 139, 163, 176), (164, 140, 138, 176), (139, 141, 210, 163), (211, 142, 140, 164), (141, 143, 212, 210), (213, 144, 142, 211), (143, 186, 165, 212), (166, 187, 144, 213), (80, 208, 212, 165), (213, 209, 81, 166), (208, 214, 210, 212), (211, 215, 209, 213), (78, 163, 210, 214), (211, 164, 79, 215), (130, 129, 71, 221), (71, 129, 131, 222), (132, 130, 221, 219), (222, 131, 133, 220), (134, 132, 219, 217), (220, 133, 135, 218), (136, 134, 217, 216), (218, 135, 136, 216), (216, 217, 228, 230), (229, 218, 216, 230), (217, 219, 226, 228), (227, 220, 218, 229), (219, 221, 224, 226), (225, 222, 220, 227), (221, 71, 223, 224), (223, 71, 222, 225), (223, 230, 228, 224), (229, 230, 223, 225), (224, 228, 226), (227, 229, 225), (182, 180, 233, 231), (234, 181, 183, 232), (111, 182, 231, 253), (232, 183, 112, 254), (109, 111, 253, 255), (254, 112, 110, 256), (180, 113, 251, 233), (252, 114, 181, 234), (113, 115, 249, 251), (250, 116, 114, 252), (115, 117, 247, 249), (248, 118, 116, 250), (117, 119, 245, 247), (246, 120, 118, 248), (119, 121, 243, 245), (244, 122, 120, 246), (121, 123, 241, 243), (242, 124, 122, 244), (123, 125, 239, 241), (240, 126, 124, 242), (125, 178, 235, 239), (236, 179, 126, 240), (178, 127, 237, 235), (238, 128, 179, 236), (127, 109, 255, 237), (256, 110, 128, 238), (237, 255, 257, 275), (258, 256, 238, 276), (235, 237, 275, 277), (276, 238, 236, 278), (239, 235, 277, 273), (278, 236, 240, 274), (241, 239, 273, 271), (274, 240, 242, 272), (243, 241, 271, 269), (272, 242, 244, 270), (245, 243, 269, 267), (270, 244, 246, 268), (247, 245, 267, 265), (268, 246, 248, 266), (249, 247, 265, 263), (266, 248, 250, 264), (251, 249, 263, 261), (264, 250, 252, 262), (233, 251, 261, 279), (262, 252, 234, 280), (255, 253, 259, 257), (260, 254, 256, 258), (253, 231, 281, 259), (282, 232, 254, 260), (231, 233, 279, 281), (280, 234, 232, 282), (66, 107, 283, 72), (284, 108, 66, 72), (107, 105, 285, 283), (286, 106, 108, 284), (105, 103, 287, 285), (288, 104, 106, 286), (103, 101, 289, 287), (290, 102, 104, 288), (101, 99, 291, 289), (292, 100, 102, 290), (99, 97, 293, 291), (294, 98, 100, 292), (97, 95, 295, 293), (296, 96, 98, 294), (95, 93, 297, 295), (298, 94, 96, 296), (93, 91, 299, 297), (300, 92, 94, 298), (307, 308, 327, 337), (328, 308, 307, 338), (306, 307, 337, 335), (338, 307, 306, 336), (305, 306, 335, 339), (336, 306, 305, 340), (88, 90, 305, 339), (305, 90, 89, 340), (86, 88, 339, 333), (340, 89, 87, 334), (84, 86, 333, 329), (334, 87, 85, 330), (82, 84, 329, 331), (330, 85, 83, 332), (329, 335, 337, 331), (338, 336, 330, 332), (329, 333, 339, 335), (340, 334, 330, 336), (325, 331, 337, 327), (338, 332, 326, 328), (80, 82, 331, 325), (332, 83, 81, 326), (208, 341, 343, 214), (344, 342, 209, 215), (80, 325, 341, 208), (342, 326, 81, 209), (78, 214, 343, 345), (344, 215, 79, 346), (78, 345, 299, 91), (300, 346, 79, 92), (76, 323, 351, 303), (352, 324, 76, 303), (303, 351, 349, 77), (350, 352, 303, 77), (77, 349, 347, 304), (348, 350, 77, 304), (304, 347, 327, 308), (328, 348, 304, 308), (325, 327, 347, 341), (348, 328, 326, 342), (295, 297, 317, 309), (318, 298, 296, 310), (75, 315, 323, 76), (324, 316, 75, 76), (301, 357, 355, 302), (356, 358, 301, 302), (302, 355, 353, 74), (354, 356, 302, 74), (74, 353, 315, 75), (316, 354, 74, 75), (291, 293, 361, 363), (362, 294, 292, 364), (363, 361, 367, 365), (368, 362, 364, 366), (365, 367, 369, 371), (370, 368, 366, 372), (371, 369, 375, 373), (376, 370, 372, 374), (313, 377, 373, 375), (374, 378, 314, 376), (315, 353, 373, 377), (374, 354, 316, 378), (353, 355, 371, 373), (372, 356, 354, 374), (355, 357, 365, 371), (366, 358, 356, 372), (357, 359, 363, 365), (364, 360, 358, 366), (289, 291, 363, 359), (364, 292, 290, 360), (73, 359, 357, 301), (358, 360, 73, 301), (283, 285, 287, 289), (288, 286, 284, 290), (283, 289, 359, 73), (360, 290, 284, 73), (72, 283, 73), (73, 284, 72), (293, 295, 309, 361), (310, 296, 294, 362), (309, 311, 367, 361), (368, 312, 310, 362), (311, 381, 369, 367), (370, 382, 312, 368), (313, 375, 369, 381), (370, 376, 314, 382), (347, 349, 385, 383), (386, 350, 348, 384), (317, 383, 385, 319), (386, 384, 318, 320), (297, 299, 383, 317), (384, 300, 298, 318), (299, 343, 341, 383), (342, 344, 300, 384), (341, 347, 383), (384, 348, 342), (299, 345, 343), (344, 346, 300), (313, 321, 379, 377), (380, 322, 314, 378), (315, 377, 379, 323), (380, 378, 316, 324), (319, 385, 379, 321), (380, 386, 320, 322), (349, 351, 379, 385), (380, 352, 350, 386), (323, 379, 351), (352, 380, 324), (399, 387, 413, 401), (414, 388, 400, 402), (399, 401, 403, 397), (404, 402, 400, 398), (397, 403, 405, 395), (406, 404, 398, 396), (395, 405, 407, 393), (408, 406, 396, 394), (393, 407, 409, 391), (410, 408, 394, 392), (391, 409, 411, 389), (412, 410, 392, 390), (409, 419, 417, 411), (418, 420, 410, 412), (407, 421, 419, 409), (420, 422, 408, 410), (405, 423, 421, 407), (422, 424, 406, 408), (403, 425, 423, 405), (424, 426, 404, 406), (401, 427, 425, 403), (426, 428, 402, 404), (401, 413, 415, 427), (416, 414, 402, 428), (317, 319, 443, 441), (444, 320, 318, 442), (319, 389, 411, 443), (412, 390, 320, 444), (309, 317, 441, 311), (442, 318, 310, 312), (381, 429, 413, 387), (414, 430, 382, 388), (411, 417, 439, 443), (440, 418, 412, 444), (437, 445, 443, 439), (444, 446, 438, 440), (433, 445, 437, 435), (438, 446, 434, 436), (431, 447, 445, 433), (446, 448, 432, 434), (429, 447, 431, 449), (432, 448, 430, 450), (413, 429, 449, 415), (450, 430, 414, 416), (311, 447, 429, 381), (430, 448, 312, 382), (311, 441, 445, 447), (446, 442, 312, 448), (441, 443, 445), (446, 444, 442), (415, 449, 451, 475), (452, 450, 416, 476), (449, 431, 461, 451), (462, 432, 450, 452), (431, 433, 459, 461), (460, 434, 432, 462), (433, 435, 457, 459), (458, 436, 434, 460), (435, 437, 455, 457), (456, 438, 436, 458), (437, 439, 453, 455), (454, 440, 438, 456), (439, 417, 473, 453), (474, 418, 440, 454), (427, 415, 475, 463), (476, 416, 428, 464), (425, 427, 463, 465), (464, 428, 426, 466), (423, 425, 465, 467), (466, 426, 424, 468), (421, 423, 467, 469), (468, 424, 422, 470), (419, 421, 469, 471), (470, 422, 420, 472), (417, 419, 471, 473), (472, 420, 418, 474), (457, 455, 479, 477), (480, 456, 458, 478), (477, 479, 481, 483), (482, 480, 478, 484), (483, 481, 487, 485), (488, 482, 484, 486), (485, 487, 489, 491), (490, 488, 486, 492), (463, 475, 485, 491), (486, 476, 464, 492), (451, 483, 485, 475), (486, 484, 452, 476), (451, 461, 477, 483), (478, 462, 452, 484), (457, 477, 461, 459), (462, 478, 458, 460), (453, 473, 479, 455), (480, 474, 454, 456), (471, 481, 479, 473), (480, 482, 472, 474), (469, 487, 481, 471), (482, 488, 470, 472), (467, 489, 487, 469), (488, 490, 468, 470), (465, 491, 489, 467), (490, 492, 466, 468), (463, 491, 465), (466, 492, 464), (391, 389, 503, 501), (504, 390, 392, 502), (393, 391, 501, 499), (502, 392, 394, 500), (395, 393, 499, 497), (500, 394, 396, 498), (397, 395, 497, 495), (498, 396, 398, 496), (399, 397, 495, 493), (496, 398, 400, 494), (387, 399, 493, 505), (494, 400, 388, 506), (493, 501, 503, 505), (504, 502, 494, 506), (493, 495, 499, 501), (500, 496, 494, 502), (495, 497, 499), (500, 498, 496), (313, 381, 387, 505), (388, 382, 314, 506), (313, 505, 503, 321), (504, 506, 314, 322), (319, 321, 503, 389), (504, 322, 320, 390)])
_uv = me_pudding.uv_layers.new(name='UVMap')
_uv.uv.foreach_set('vector', [0.891, 0.5901, 0.8706, 0.5896, 0.8601, 0.5601, 0.9046, 0.5594, 0.8562, 0.8505, 0.8681, 0.8215, 0.8884, 0.822, 0.9006, 0.8532, 0.9046, 0.5594, 0.8601, 0.5601, 0.853, 0.5216, 0.9202, 0.5245, 0.8475, 0.8887, 0.8562, 0.8505, 0.9006, 0.8532, 0.9147, 0.8887, 0.8601, 0.5601, 0.8289, 0.5908, 0.7985, 0.5695, 0.853, 0.5216, 0.7951, 0.8384, 0.8264, 0.8185, 0.8562, 0.8505, 0.8475, 0.8887, 0.8706, 0.5896, 0.8544, 0.6048, 0.8289, 0.5908, 0.8601, 0.5601, 0.8264, 0.8185, 0.8525, 0.8057, 0.8681, 0.8215, 0.8562, 0.8505, 0.8544, 0.6048, 0.8541, 0.6255, 0.8282, 0.6334, 0.8289, 0.5908, 0.8276, 0.776, 0.8532, 0.785, 0.8525, 0.8057, 0.8264, 0.8185, 0.8289, 0.5908, 0.8282, 0.6334, 0.791, 0.6454, 0.7985, 0.5695, 0.791, 0.7622, 0.8276, 0.776, 0.8264, 0.8185, 0.7951, 0.8384, 0.8282, 0.6334, 0.8552, 0.6685, 0.8424, 0.7025, 0.791, 0.6454, 0.8448, 0.7075, 0.8561, 0.742, 0.8276, 0.776, 0.791, 0.7622, 0.8541, 0.6255, 0.8675, 0.6423, 0.8552, 0.6685, 0.8282, 0.6334, 0.8561, 0.742, 0.8673, 0.7688, 0.8532, 0.785, 0.8276, 0.776, 0.8675, 0.6423, 0.8905, 0.6419, 0.9004, 0.667, 0.8552, 0.6685, 0.9012, 0.7456, 0.8902, 0.7702, 0.8673, 0.7688, 0.8561, 0.742, 0.8552, 0.6685, 0.9004, 0.667, 0.9189, 0.6997, 0.8424, 0.7025, 0.9212, 0.7137, 0.9012, 0.7456, 0.8561, 0.742, 0.8448, 0.7075, 0.9004, 0.667, 0.9319, 0.6368, 0.9684, 0.6453, 0.9189, 0.6997, 0.9682, 0.7702, 0.9314, 0.7771, 0.9012, 0.7456, 0.9212, 0.7137, 0.8905, 0.6419, 0.9059, 0.6279, 0.9319, 0.6368, 0.9004, 0.667, 0.9314, 0.7771, 0.905, 0.7849, 0.8902, 0.7702, 0.9012, 0.7456, 0.9059, 0.6279, 0.9062, 0.6057, 0.9337, 0.593, 0.9319, 0.6368, 0.9312, 0.8209, 0.9044, 0.807, 0.905, 0.7849, 0.9314, 0.7771, 0.9319, 0.6368, 0.9337, 0.593, 0.9684, 0.5738, 0.9684, 0.6453, 0.965, 0.8417, 0.9312, 0.8209, 0.9314, 0.7771, 0.9682, 0.7702, 0.9337, 0.593, 0.9046, 0.5594, 0.9202, 0.5245, 0.9684, 0.5738, 0.9147, 0.8887, 0.9006, 0.8532, 0.9312, 0.8209, 0.965, 0.8417, 0.9062, 0.6057, 0.891, 0.5901, 0.9046, 0.5594, 0.9337, 0.593, 0.9006, 0.8532, 0.8884, 0.822, 0.9044, 0.807, 0.9312, 0.8209, 0.891, 0.5901, 0.9062, 0.6057, 0.9024, 0.6079, 0.8896, 0.5933, 0.9006, 0.8047, 0.9044, 0.807, 0.8884, 0.822, 0.8872, 0.8187, 0.9062, 0.6057, 0.9059, 0.6279, 0.8998, 0.6263, 0.9024, 0.6079, 0.8988, 0.7862, 0.905, 0.7849, 0.9044, 0.807, 0.9006, 0.8047, 0.9059, 0.6279, 0.8905, 0.6419, 0.8878, 0.6365, 0.8998, 0.6263, 0.8874, 0.7754, 0.8902, 0.7702, 0.905, 0.7849, 0.8988, 0.7862, 0.8905, 0.6419, 0.8675, 0.6423, 0.8709, 0.6352, 0.8878, 0.6365, 0.8704, 0.776, 0.8673, 0.7688, 0.8902, 0.7702, 0.8874, 0.7754, 0.8675, 0.6423, 0.8541, 0.6255, 0.8599, 0.6239, 0.8709, 0.6352, 0.8589, 0.7868, 0.8532, 0.785, 0.8673, 0.7688, 0.8704, 0.776, 0.8541, 0.6255, 0.8544, 0.6048, 0.8597, 0.6082, 0.8599, 0.6239, 0.8579, 0.8025, 0.8525, 0.8057, 0.8532, 0.785, 0.8589, 0.7868, 0.8544, 0.6048, 0.8706, 0.5896, 0.8717, 0.594, 0.8597, 0.6082, 0.8693, 0.8172, 0.8681, 0.8215, 0.8525, 0.8057, 0.8579, 0.8025, 0.8706, 0.5896, 0.891, 0.5901, 0.8896, 0.5933, 0.8717, 0.594, 0.8872, 0.8187, 0.8884, 0.822, 0.8681, 0.8215, 0.8693, 0.8172, 0.8794, 0.6165, 0.8717, 0.594, 0.8896, 0.5933, 0.8872, 0.8187, 0.8693, 0.8172, 0.878, 0.7951, 0.8597, 0.6082, 0.8717, 0.594, 0.8794, 0.6165, 0.878, 0.7951, 0.8693, 0.8172, 0.8579, 0.8025, 0.8794, 0.6165, 0.8599, 0.6239, 0.8597, 0.6082, 0.8579, 0.8025, 0.8589, 0.7868, 0.878, 0.7951, 0.8794, 0.6165, 0.8709, 0.6352, 0.8599, 0.6239, 0.8589, 0.7868, 0.8704, 0.776, 0.878, 0.7951, 0.8794, 0.6165, 0.8878, 0.6365, 0.8709, 0.6352, 0.8704, 0.776, 0.8874, 0.7754, 0.878, 0.7951, 0.8794, 0.6165, 0.8998, 0.6263, 0.8878, 0.6365, 0.8874, 0.7754, 0.8988, 0.7862, 0.878, 0.7951, 0.8794, 0.6165, 0.9024, 0.6079, 0.8998, 0.6263, 0.8988, 0.7862, 0.9006, 0.8047, 0.878, 0.7951, 0.8794, 0.6165, 0.8896, 0.5933, 0.9024, 0.6079, 0.9006, 0.8047, 0.8872, 0.8187, 0.878, 0.7951, 0.5403, 0.05381, 0.5364, 0.06207, 0.5189, 0.05968, 0.5189, 0.05029, 0.5189, 0.05968, 0.5015, 0.06204, 0.4976, 0.05377, 0.5189, 0.05029, 0.5519, 0.05834, 0.5428, 0.06409, 0.5364, 0.06207, 0.5403, 0.05381, 0.5015, 0.06204, 0.4951, 0.06405, 0.486, 0.05827, 0.4976, 0.05377, 0.5551, 0.0619, 0.5463, 0.07267, 0.5428, 0.06409, 0.5519, 0.05834, 0.4951, 0.06405, 0.4916, 0.07262, 0.4828, 0.06183, 0.486, 0.05827, 0.5638, 0.07659, 0.5483, 0.08489, 0.5463, 0.07267, 0.5551, 0.0619, 0.4916, 0.07262, 0.4895, 0.08486, 0.474, 0.07651, 0.4828, 0.06183, 0.5831, 0.1085, 0.5556, 0.1217, 0.5483, 0.08489, 0.5638, 0.07659, 0.4895, 0.08486, 0.4822, 0.1218, 0.4545, 0.1085, 0.474, 0.07651, 0.6055, 0.1651, 0.6474, 0.2005, 0.6215, 0.2278, 0.5531, 0.2096, 0.4165, 0.2295, 0.3897, 0.2019, 0.432, 0.1656, 0.4853, 0.2101, 0.6474, 0.2005, 0.6764, 0.2332, 0.6648, 0.2532, 0.6215, 0.2278, 0.3727, 0.2564, 0.3603, 0.2359, 0.3897, 0.2019, 0.4165, 0.2295, 0.6764, 0.2332, 0.7153, 0.2654, 0.6839, 0.28, 0.6648, 0.2532, 0.3537, 0.2846, 0.3205, 0.2703, 0.3603, 0.2359, 0.3727, 0.2564, 0.7153, 0.2654, 0.7073, 0.3101, 0.6875, 0.3115, 0.6839, 0.28, 0.3512, 0.3174, 0.3307, 0.3169, 0.3205, 0.2703, 0.3537, 0.2846, 0.7073, 0.3101, 0.6974, 0.3327, 0.6768, 0.3239, 0.6875, 0.3115, 0.3627, 0.3297, 0.342, 0.3397, 0.3307, 0.3169, 0.3512, 0.3174, 0.6974, 0.3327, 0.6628, 0.3725, 0.6391, 0.3573, 0.6768, 0.3239, 0.4028, 0.3621, 0.3793, 0.3787, 0.342, 0.3397, 0.3627, 0.3297, 0.6628, 0.3725, 0.6268, 0.3958, 0.6183, 0.3752, 0.6391, 0.3573, 0.4246, 0.3793, 0.4169, 0.4006, 0.3793, 0.3787, 0.4028, 0.3621, 0.6268, 0.3958, 0.6048, 0.3978, 0.6008, 0.3779, 0.6183, 0.3752, 0.4424, 0.3812, 0.4393, 0.4015, 0.4169, 0.4006, 0.4246, 0.3793, 0.6048, 0.3978, 0.5531, 0.3905, 0.5597, 0.357, 0.6008, 0.3779, 0.4829, 0.3585, 0.4909, 0.3919, 0.4393, 0.4015, 0.4424, 0.3812, 0.5531, 0.3905, 0.5219, 0.386, 0.5211, 0.3439, 0.5597, 0.357, 0.5211, 0.3439, 0.5219, 0.386, 0.4909, 0.3919, 0.4829, 0.3585, 0.5773, 0.3402, 0.5998, 0.3448, 0.6008, 0.3779, 0.5597, 0.357, 0.4424, 0.3812, 0.442, 0.3478, 0.4646, 0.3422, 0.4829, 0.3585, 0.5998, 0.3448, 0.6155, 0.342, 0.6183, 0.3752, 0.6008, 0.3779, 0.4246, 0.3793, 0.426, 0.3456, 0.442, 0.3478, 0.4424, 0.3812, 0.6345, 0.3323, 0.6391, 0.3573, 0.6183, 0.3752, 0.6155, 0.342, 0.4246, 0.3793, 0.4028, 0.3621, 0.4064, 0.3365, 0.426, 0.3456, 0.6624, 0.3128, 0.6768, 0.3239, 0.6391, 0.3573, 0.6345, 0.3323, 0.4028, 0.3621, 0.3627, 0.3297, 0.3771, 0.3177, 0.4064, 0.3365, 0.6684, 0.298, 0.6875, 0.3115, 0.6768, 0.3239, 0.6624, 0.3128, 0.3627, 0.3297, 0.3512, 0.3174, 0.3703, 0.3026, 0.3771, 0.3177, 0.6641, 0.2779, 0.6839, 0.28, 0.6875, 0.3115, 0.6684, 0.298, 0.3512, 0.3174, 0.3537, 0.2846, 0.3741, 0.2818, 0.3703, 0.3026, 0.6392, 0.253, 0.6648, 0.2532, 0.6839, 0.28, 0.6641, 0.2779, 0.3537, 0.2846, 0.3727, 0.2564, 0.3989, 0.2556, 0.3741, 0.2818, 0.614, 0.2427, 0.6215, 0.2278, 0.6648, 0.2532, 0.6392, 0.253, 0.3727, 0.2564, 0.4165, 0.2295, 0.4245, 0.2445, 0.3989, 0.2556, 0.5729, 0.2586, 0.5531, 0.2096, 0.6215, 0.2278, 0.614, 0.2427, 0.4165, 0.2295, 0.4853, 0.2101, 0.4664, 0.2597, 0.4245, 0.2445, 0.5729, 0.2586, 0.5639, 0.272, 0.5198, 0.2489, 0.5531, 0.2096, 0.5198, 0.2489, 0.4759, 0.2731, 0.4664, 0.2597, 0.4853, 0.2101, 0.5773, 0.3402, 0.5597, 0.357, 0.5211, 0.3439, 0.5585, 0.3166, 0.5211, 0.3439, 0.4829, 0.3585, 0.4646, 0.3422, 0.4826, 0.3178, 0.5585, 0.3166, 0.5211, 0.3439, 0.5203, 0.2948, 0.5569, 0.2912, 0.5203, 0.2948, 0.5211, 0.3439, 0.4826, 0.3178, 0.4834, 0.2922, 0.5198, 0.2489, 0.5639, 0.272, 0.5569, 0.2912, 0.5203, 0.2948, 0.4834, 0.2922, 0.4759, 0.2731, 0.5198, 0.2489, 0.5203, 0.2948, 0.5255, 0.06897, 0.5189, 0.0679, 0.5189, 0.05968, 0.5364, 0.06207, 0.5189, 0.05968, 0.5189, 0.0679, 0.5124, 0.06896, 0.5015, 0.06204, 0.5312, 0.07383, 0.5255, 0.06897, 0.5364, 0.06207, 0.5428, 0.06409, 0.5015, 0.06204, 0.5124, 0.06896, 0.5066, 0.07381, 0.4951, 0.06405, 0.531, 0.08743, 0.5312, 0.07383, 0.5428, 0.06409, 0.5463, 0.07267, 0.4951, 0.06405, 0.5066, 0.07381, 0.5068, 0.08742, 0.4916, 0.07262, 0.5556, 0.1217, 0.532, 0.1277, 0.5327, 0.09092, 0.5483, 0.08489, 0.5052, 0.09091, 0.5058, 0.1277, 0.4822, 0.1218, 0.4895, 0.08486, 0.531, 0.08743, 0.5463, 0.07267, 0.5483, 0.08489, 0.5327, 0.09092, 0.4895, 0.08486, 0.4916, 0.07262, 0.5068, 0.08742, 0.5052, 0.09091, 0.5381, 0.1584, 0.519, 0.1517, 0.5189, 0.1284, 0.532, 0.1277, 0.5189, 0.1284, 0.519, 0.1517, 0.4999, 0.1584, 0.5058, 0.1277, 0.5327, 0.09092, 0.532, 0.1277, 0.5189, 0.1284, 0.5189, 0.09395, 0.5189, 0.1284, 0.5058, 0.1277, 0.5052, 0.09091, 0.5189, 0.09395, 0.5189, 0.08518, 0.531, 0.08743, 0.5327, 0.09092, 0.5189, 0.09395, 0.5052, 0.09091, 0.5068, 0.08742, 0.5189, 0.08518, 0.5189, 0.09395, 0.5484, 0.1736, 0.538, 0.176, 0.5352, 0.1668, 0.5381, 0.1584, 0.5028, 0.1669, 0.5001, 0.176, 0.4897, 0.1737, 0.4999, 0.1584, 0.5443, 0.1934, 0.5372, 0.1876, 0.538, 0.176, 0.5484, 0.1736, 0.5001, 0.176, 0.5009, 0.1876, 0.494, 0.1934, 0.4897, 0.1737, 0.5198, 0.2008, 0.5288, 0.1918, 0.5372, 0.1876, 0.5443, 0.1934, 0.5009, 0.1876, 0.5092, 0.1916, 0.5198, 0.2008, 0.494, 0.1934, 0.5176, 0.1906, 0.5191, 0.1854, 0.5288, 0.1918, 0.5198, 0.2008, 0.5092, 0.1916, 0.5191, 0.1854, 0.5176, 0.1906, 0.5198, 0.2008, 0.519, 0.1517, 0.5381, 0.1584, 0.5352, 0.1668, 0.519, 0.159, 0.5028, 0.1669, 0.4999, 0.1584, 0.519, 0.1517, 0.519, 0.159, 0.519, 0.159, 0.5352, 0.1668, 0.5311, 0.1716, 0.519, 0.1656, 0.5069, 0.1717, 0.5028, 0.1669, 0.519, 0.159, 0.519, 0.1656, 0.5191, 0.1854, 0.5191, 0.1795, 0.5282, 0.1863, 0.5288, 0.1918, 0.5098, 0.1863, 0.5191, 0.1795, 0.5191, 0.1854, 0.5092, 0.1916, 0.5288, 0.1918, 0.5282, 0.1863, 0.5335, 0.1842, 0.5372, 0.1876, 0.5045, 0.1842, 0.5098, 0.1863, 0.5092, 0.1916, 0.5009, 0.1876, 0.5372, 0.1876, 0.5335, 0.1842, 0.5334, 0.1767, 0.538, 0.176, 0.5046, 0.1768, 0.5045, 0.1842, 0.5009, 0.1876, 0.5001, 0.176, 0.538, 0.176, 0.5334, 0.1767, 0.5311, 0.1716, 0.5352, 0.1668, 0.5069, 0.1717, 0.5046, 0.1768, 0.5001, 0.176, 0.5028, 0.1669, 0.5191, 0.1795, 0.5334, 0.1767, 0.5335, 0.1842, 0.5282, 0.1863, 0.5045, 0.1842, 0.5046, 0.1768, 0.5191, 0.1795, 0.5098, 0.1863, 0.5191, 0.1795, 0.519, 0.1656, 0.5311, 0.1716, 0.5334, 0.1767, 0.5069, 0.1717, 0.519, 0.1656, 0.5191, 0.1795, 0.5046, 0.1768, 0.5198, 0.2008, 0.5443, 0.1934, 0.5531, 0.2096, 0.5198, 0.2489, 0.4853, 0.2101, 0.494, 0.1934, 0.5198, 0.2008, 0.5198, 0.2489, 0.5443, 0.1934, 0.5484, 0.1736, 0.5616, 0.1678, 0.5531, 0.2096, 0.4764, 0.168, 0.4897, 0.1737, 0.494, 0.1934, 0.4853, 0.2101, 0.5484, 0.1736, 0.5381, 0.1584, 0.5595, 0.1493, 0.5616, 0.1678, 0.4784, 0.1494, 0.4999, 0.1584, 0.4897, 0.1737, 0.4764, 0.168, 0.5381, 0.1584, 0.532, 0.1277, 0.5556, 0.1217, 0.5595, 0.1493, 0.4822, 0.1218, 0.5058, 0.1277, 0.4999, 0.1584, 0.4784, 0.1494, 0.5831, 0.1085, 0.5961, 0.1334, 0.5595, 0.1493, 0.5556, 0.1217, 0.4784, 0.1494, 0.4414, 0.1336, 0.4545, 0.1085, 0.4822, 0.1218, 0.5961, 0.1334, 0.6012, 0.1479, 0.5616, 0.1678, 0.5595, 0.1493, 0.4764, 0.168, 0.4363, 0.1482, 0.4414, 0.1336, 0.4784, 0.1494, 0.6055, 0.1651, 0.5531, 0.2096, 0.5616, 0.1678, 0.6012, 0.1479, 0.4764, 0.168, 0.4853, 0.2101, 0.432, 0.1656, 0.4363, 0.1482, 0.531, 0.08743, 0.5189, 0.08518, 0.5189, 0.08387, 0.5289, 0.08496, 0.5189, 0.08387, 0.5189, 0.08518, 0.5068, 0.08742, 0.5089, 0.08495, 0.5312, 0.07383, 0.531, 0.08743, 0.5289, 0.08496, 0.529, 0.07543, 0.5089, 0.08495, 0.5068, 0.08742, 0.5066, 0.07381, 0.5088, 0.07542, 0.5255, 0.06897, 0.5312, 0.07383, 0.529, 0.07543, 0.5238, 0.07051, 0.5088, 0.07542, 0.5066, 0.07381, 0.5124, 0.06896, 0.5141, 0.0705, 0.5189, 0.0679, 0.5255, 0.06897, 0.5238, 0.07051, 0.5189, 0.06947, 0.5141, 0.0705, 0.5124, 0.06896, 0.5189, 0.0679, 0.5189, 0.06947, 0.5189, 0.06947, 0.5238, 0.07051, 0.5216, 0.07497, 0.5189, 0.07426, 0.5163, 0.07497, 0.5141, 0.0705, 0.5189, 0.06947, 0.5189, 0.07426, 0.5238, 0.07051, 0.529, 0.07543, 0.5242, 0.07669, 0.5216, 0.07497, 0.5136, 0.07668, 0.5088, 0.07542, 0.5141, 0.0705, 0.5163, 0.07497, 0.529, 0.07543, 0.5289, 0.08496, 0.5246, 0.07989, 0.5242, 0.07669, 0.5133, 0.07988, 0.5089, 0.08495, 0.5088, 0.07542, 0.5136, 0.07668, 0.5289, 0.08496, 0.5189, 0.08387, 0.5189, 0.07933, 0.5246, 0.07989, 0.5189, 0.07933, 0.5189, 0.08387, 0.5089, 0.08495, 0.5133, 0.07988, 0.5189, 0.07933, 0.5189, 0.07426, 0.5216, 0.07497, 0.5246, 0.07989, 0.5163, 0.07497, 0.5189, 0.07426, 0.5189, 0.07933, 0.5133, 0.07988, 0.5246, 0.07989, 0.5216, 0.07497, 0.5242, 0.07669, 0.5136, 0.07668, 0.5163, 0.07497, 0.5133, 0.07988, 0.5569, 0.2912, 0.5639, 0.272, 0.5718, 0.2773, 0.5684, 0.2929, 0.4681, 0.2786, 0.4759, 0.2731, 0.4834, 0.2922, 0.472, 0.2943, 0.5585, 0.3166, 0.5569, 0.2912, 0.5684, 0.2929, 0.5731, 0.3114, 0.472, 0.2943, 0.4834, 0.2922, 0.4826, 0.3178, 0.4678, 0.3131, 0.5773, 0.3402, 0.5585, 0.3166, 0.5731, 0.3114, 0.5849, 0.3277, 0.4678, 0.3131, 0.4826, 0.3178, 0.4646, 0.3422, 0.4565, 0.33, 0.5639, 0.272, 0.5729, 0.2586, 0.5807, 0.2666, 0.5718, 0.2773, 0.4587, 0.268, 0.4664, 0.2597, 0.4759, 0.2731, 0.4681, 0.2786, 0.5729, 0.2586, 0.614, 0.2427, 0.6117, 0.2557, 0.5807, 0.2666, 0.4271, 0.2577, 0.4245, 0.2445, 0.4664, 0.2597, 0.4587, 0.268, 0.614, 0.2427, 0.6392, 0.253, 0.6325, 0.2629, 0.6117, 0.2557, 0.4061, 0.2655, 0.3989, 0.2556, 0.4245, 0.2445, 0.4271, 0.2577, 0.6392, 0.253, 0.6641, 0.2779, 0.6537, 0.28, 0.6325, 0.2629, 0.3849, 0.2836, 0.3741, 0.2818, 0.3989, 0.2556, 0.4061, 0.2655, 0.6641, 0.2779, 0.6684, 0.298, 0.6561, 0.2976, 0.6537, 0.28, 0.383, 0.3019, 0.3703, 0.3026, 0.3741, 0.2818, 0.3849, 0.2836, 0.6684, 0.298, 0.6624, 0.3128, 0.6528, 0.3102, 0.6561, 0.2976, 0.3869, 0.3146, 0.3771, 0.3177, 0.3703, 0.3026, 0.383, 0.3019, 0.6624, 0.3128, 0.6345, 0.3323, 0.629, 0.3239, 0.6528, 0.3102, 0.4116, 0.3277, 0.4064, 0.3365, 0.3771, 0.3177, 0.3869, 0.3146, 0.6345, 0.3323, 0.6155, 0.342, 0.6144, 0.332, 0.629, 0.3239, 0.4267, 0.3354, 0.426, 0.3456, 0.4064, 0.3365, 0.4116, 0.3277, 0.6155, 0.342, 0.5998, 0.3448, 0.601, 0.3336, 0.6144, 0.332, 0.4403, 0.3365, 0.442, 0.3478, 0.426, 0.3456, 0.4267, 0.3354, 0.5998, 0.3448, 0.5773, 0.3402, 0.5849, 0.3277, 0.601, 0.3336, 0.4565, 0.33, 0.4646, 0.3422, 0.442, 0.3478, 0.4403, 0.3365, 0.601, 0.3336, 0.5849, 0.3277, 0.5906, 0.3215, 0.6018, 0.3285, 0.4504, 0.3239, 0.4565, 0.33, 0.4403, 0.3365, 0.4394, 0.3313, 0.6144, 0.332, 0.601, 0.3336, 0.6018, 0.3285, 0.6133, 0.3271, 0.4394, 0.3313, 0.4403, 0.3365, 0.4267, 0.3354, 0.4276, 0.3304, 0.629, 0.3239, 0.6144, 0.332, 0.6133, 0.3271, 0.6269, 0.3205, 0.4276, 0.3304, 0.4267, 0.3354, 0.4116, 0.3277, 0.4136, 0.3242, 0.6528, 0.3102, 0.629, 0.3239, 0.6269, 0.3205, 0.6462, 0.3064, 0.4136, 0.3242, 0.4116, 0.3277, 0.3869, 0.3146, 0.3934, 0.3105, 0.6561, 0.2976, 0.6528, 0.3102, 0.6462, 0.3064, 0.6495, 0.2962, 0.3934, 0.3105, 0.3869, 0.3146, 0.383, 0.3019, 0.3897, 0.3002, 0.6537, 0.28, 0.6561, 0.2976, 0.6495, 0.2962, 0.6478, 0.2835, 0.3897, 0.3002, 0.383, 0.3019, 0.3849, 0.2836, 0.391, 0.2871, 0.6325, 0.2629, 0.6537, 0.28, 0.6478, 0.2835, 0.6298, 0.2673, 0.391, 0.2871, 0.3849, 0.2836, 0.4061, 0.2655, 0.4089, 0.27, 0.6117, 0.2557, 0.6325, 0.2629, 0.6298, 0.2673, 0.6126, 0.2616, 0.4089, 0.27, 0.4061, 0.2655, 0.4271, 0.2577, 0.4263, 0.2637, 0.5807, 0.2666, 0.6117, 0.2557, 0.6126, 0.2616, 0.5852, 0.271, 0.4263, 0.2637, 0.4271, 0.2577, 0.4587, 0.268, 0.4544, 0.2726, 0.5718, 0.2773, 0.5807, 0.2666, 0.5852, 0.271, 0.5781, 0.2819, 0.4544, 0.2726, 0.4587, 0.268, 0.4681, 0.2786, 0.4618, 0.2834, 0.5849, 0.3277, 0.5731, 0.3114, 0.5795, 0.3093, 0.5906, 0.3215, 0.4612, 0.3112, 0.4678, 0.3131, 0.4565, 0.33, 0.4504, 0.3239, 0.5731, 0.3114, 0.5684, 0.2929, 0.5775, 0.2938, 0.5795, 0.3093, 0.4628, 0.2954, 0.472, 0.2943, 0.4678, 0.3131, 0.4612, 0.3112, 0.5684, 0.2929, 0.5718, 0.2773, 0.5781, 0.2819, 0.5775, 0.2938, 0.4618, 0.2834, 0.4681, 0.2786, 0.472, 0.2943, 0.4628, 0.2954, 0.5219, 0.386, 0.5531, 0.3905, 0.5532, 0.4331, 0.523, 0.4336, 0.4928, 0.4345, 0.4909, 0.3919, 0.5219, 0.386, 0.523, 0.4336, 0.5531, 0.3905, 0.6048, 0.3978, 0.6098, 0.4315, 0.5532, 0.4331, 0.4359, 0.4357, 0.4393, 0.4015, 0.4909, 0.3919, 0.4928, 0.4345, 0.6048, 0.3978, 0.6268, 0.3958, 0.6482, 0.4193, 0.6098, 0.4315, 0.3965, 0.4254, 0.4169, 0.4006, 0.4393, 0.4015, 0.4359, 0.4357, 0.6268, 0.3958, 0.6628, 0.3725, 0.6921, 0.3883, 0.6482, 0.4193, 0.3503, 0.3962, 0.3793, 0.3787, 0.4169, 0.4006, 0.3965, 0.4254, 0.6628, 0.3725, 0.6974, 0.3327, 0.7263, 0.3418, 0.6921, 0.3883, 0.3128, 0.3506, 0.342, 0.3397, 0.3793, 0.3787, 0.3503, 0.3962, 0.6974, 0.3327, 0.7073, 0.3101, 0.7359, 0.3121, 0.7263, 0.3418, 0.3011, 0.3206, 0.3307, 0.3169, 0.342, 0.3397, 0.3128, 0.3506, 0.7073, 0.3101, 0.7153, 0.2654, 0.7299, 0.2564, 0.7359, 0.3121, 0.3049, 0.2611, 0.3205, 0.2703, 0.3307, 0.3169, 0.3011, 0.3206, 0.7153, 0.2654, 0.6764, 0.2332, 0.6982, 0.2169, 0.7299, 0.2564, 0.3374, 0.2192, 0.3603, 0.2359, 0.3205, 0.2703, 0.3049, 0.2611, 0.6764, 0.2332, 0.6474, 0.2005, 0.6631, 0.1907, 0.6982, 0.2169, 0.3735, 0.1919, 0.3897, 0.2019, 0.3603, 0.2359, 0.3374, 0.2192, 0.6269, 0.01561, 0.6494, 0.02238, 0.6605, 0.07608, 0.6214, 0.04809, 0.3768, 0.0753, 0.3888, 0.02159, 0.4113, 0.01513, 0.4164, 0.04763, 0.5675, 0.000144, 0.6269, 0.01561, 0.6214, 0.04809, 0.5772, 0.0328, 0.4164, 0.04763, 0.4113, 0.01513, 0.4706, 0.000144, 0.4608, 0.03266, 0.5189, 0.02489, 0.5675, 0.000144, 0.5772, 0.0328, 0.5474, 0.04172, 0.4608, 0.03266, 0.4706, 0.000144, 0.5189, 0.02489, 0.4905, 0.04167, 0.5403, 0.05381, 0.5189, 0.05029, 0.5189, 0.02489, 0.5474, 0.04172, 0.5189, 0.02489, 0.5189, 0.05029, 0.4976, 0.05377, 0.4905, 0.04167, 0.5519, 0.05834, 0.5403, 0.05381, 0.5474, 0.04172, 0.5581, 0.05387, 0.4905, 0.04167, 0.4976, 0.05377, 0.486, 0.05827, 0.4798, 0.05378, 0.5551, 0.0619, 0.5519, 0.05834, 0.5581, 0.05387, 0.577, 0.058, 0.4798, 0.05378, 0.486, 0.05827, 0.4828, 0.06183, 0.4609, 0.05785, 0.5638, 0.07659, 0.5551, 0.0619, 0.577, 0.058, 0.6117, 0.07827, 0.4609, 0.05785, 0.4828, 0.06183, 0.474, 0.07651, 0.4259, 0.07799, 0.577, 0.058, 0.5772, 0.0328, 0.6214, 0.04809, 0.6117, 0.07827, 0.4164, 0.04763, 0.4608, 0.03266, 0.4609, 0.05785, 0.4259, 0.07799, 0.577, 0.058, 0.5581, 0.05387, 0.5474, 0.04172, 0.5772, 0.0328, 0.4905, 0.04167, 0.4798, 0.05378, 0.4609, 0.05785, 0.4608, 0.03266, 0.6267, 0.1114, 0.6117, 0.07827, 0.6214, 0.04809, 0.6605, 0.07608, 0.4164, 0.04763, 0.4259, 0.07799, 0.4106, 0.1112, 0.3768, 0.0753, 0.5831, 0.1085, 0.5638, 0.07659, 0.6117, 0.07827, 0.6267, 0.1114, 0.4259, 0.07799, 0.474, 0.07651, 0.4545, 0.1085, 0.4106, 0.1112, 0.5961, 0.1334, 0.6295, 0.1305, 0.6235, 0.1468, 0.6012, 0.1479, 0.4137, 0.1472, 0.4076, 0.1306, 0.4414, 0.1336, 0.4363, 0.1482, 0.5831, 0.1085, 0.6267, 0.1114, 0.6295, 0.1305, 0.5961, 0.1334, 0.4076, 0.1306, 0.4106, 0.1112, 0.4545, 0.1085, 0.4414, 0.1336, 0.6055, 0.1651, 0.6012, 0.1479, 0.6235, 0.1468, 0.6193, 0.1598, 0.4137, 0.1472, 0.4363, 0.1482, 0.432, 0.1656, 0.418, 0.1604, 0.6055, 0.1651, 0.6193, 0.1598, 0.6631, 0.1907, 0.6474, 0.2005, 0.3735, 0.1919, 0.418, 0.1604, 0.432, 0.1656, 0.3897, 0.2019, 0.9459, 0.07957, 0.8862, 0.1218, 0.8491, 0.09973, 0.8918, 0.03692, 0.1831, 0.09213, 0.1413, 0.1125, 0.07896, 0.06072, 0.1423, 0.02147, 0.8918, 0.03692, 0.8491, 0.09973, 0.7885, 0.08083, 0.8056, 0.01079, 0.2464, 0.07651, 0.1831, 0.09213, 0.1423, 0.02147, 0.2326, 0.003484, 0.8056, 0.01079, 0.7885, 0.08083, 0.687, 0.0772, 0.6724, 0.0222, 0.3499, 0.07596, 0.2464, 0.07651, 0.2326, 0.003484, 0.366, 0.02099, 0.6724, 0.0222, 0.687, 0.0772, 0.6605, 0.07608, 0.6494, 0.02238, 0.3768, 0.0753, 0.3499, 0.07596, 0.366, 0.02099, 0.3888, 0.02159, 0.6267, 0.1114, 0.6605, 0.07608, 0.687, 0.0772, 0.6295, 0.1305, 0.3499, 0.07596, 0.3768, 0.0753, 0.4106, 0.1112, 0.4076, 0.1306, 0.7299, 0.2564, 0.6982, 0.2169, 0.7602, 0.1932, 0.789, 0.2333, 0.2716, 0.1939, 0.3374, 0.2192, 0.3049, 0.2611, 0.2413, 0.237, 0.9945, 0.1677, 0.9091, 0.1833, 0.8862, 0.1218, 0.9459, 0.07957, 0.1413, 0.1125, 0.1079, 0.1791, 0.01183, 0.1554, 0.07896, 0.06072, 0.9117, 0.4024, 0.8629, 0.3386, 0.8941, 0.3019, 0.9629, 0.3448, 0.1238, 0.3155, 0.1606, 0.3568, 0.1064, 0.4327, 0.04397, 0.367, 0.9629, 0.3448, 0.8941, 0.3019, 0.9154, 0.2598, 0.9999, 0.2546, 0.09896, 0.267, 0.1238, 0.3155, 0.04397, 0.367, 0.000144, 0.2591, 0.9999, 0.2546, 0.9154, 0.2598, 0.9091, 0.1833, 0.9945, 0.1677, 0.1079, 0.1791, 0.09896, 0.267, 0.000144, 0.2591, 0.01183, 0.1554, 0.7495, 0.3347, 0.7359, 0.3121, 0.7663, 0.3008, 0.7892, 0.3137, 0.2674, 0.3101, 0.3011, 0.3206, 0.2882, 0.3465, 0.243, 0.3256, 0.7892, 0.3137, 0.7663, 0.3008, 0.8153, 0.2764, 0.8462, 0.2934, 0.2131, 0.2852, 0.2674, 0.3101, 0.243, 0.3256, 0.1785, 0.305, 0.8462, 0.2934, 0.8153, 0.2764, 0.845, 0.2564, 0.8735, 0.2659, 0.1797, 0.2633, 0.2131, 0.2852, 0.1785, 0.305, 0.1471, 0.2743, 0.8735, 0.2659, 0.845, 0.2564, 0.8591, 0.2282, 0.887, 0.2338, 0.1628, 0.2317, 0.1797, 0.2633, 0.1471, 0.2743, 0.1315, 0.2376, 0.8424, 0.1952, 0.875, 0.1847, 0.887, 0.2338, 0.8591, 0.2282, 0.1315, 0.2376, 0.1452, 0.1827, 0.1768, 0.1962, 0.1628, 0.2317, 0.9091, 0.1833, 0.9154, 0.2598, 0.887, 0.2338, 0.875, 0.1847, 0.1315, 0.2376, 0.09896, 0.267, 0.1079, 0.1791, 0.1452, 0.1827, 0.9154, 0.2598, 0.8941, 0.3019, 0.8735, 0.2659, 0.887, 0.2338, 0.1471, 0.2743, 0.1238, 0.3155, 0.09896, 0.267, 0.1315, 0.2376, 0.8941, 0.3019, 0.8629, 0.3386, 0.8462, 0.2934, 0.8735, 0.2659, 0.1785, 0.305, 0.1606, 0.3568, 0.1238, 0.3155, 0.1471, 0.2743, 0.8629, 0.3386, 0.7943, 0.3641, 0.7892, 0.3137, 0.8462, 0.2934, 0.243, 0.3256, 0.2398, 0.3826, 0.1606, 0.3568, 0.1785, 0.305, 0.7702, 0.3795, 0.7495, 0.3347, 0.7892, 0.3137, 0.7943, 0.3641, 0.243, 0.3256, 0.2882, 0.3465, 0.2681, 0.3987, 0.2398, 0.3826, 0.8455, 0.45, 0.7943, 0.3641, 0.8629, 0.3386, 0.9117, 0.4024, 0.1606, 0.3568, 0.2398, 0.3826, 0.1853, 0.4841, 0.1064, 0.4327, 0.8159, 0.4454, 0.7706, 0.4443, 0.7557, 0.4186, 0.7702, 0.3795, 0.287, 0.4429, 0.2714, 0.4733, 0.2193, 0.4772, 0.2681, 0.3987, 0.8159, 0.4454, 0.7702, 0.3795, 0.7943, 0.3641, 0.8455, 0.45, 0.2398, 0.3826, 0.2681, 0.3987, 0.2193, 0.4772, 0.1853, 0.4841, 0.8198, 0.4681, 0.8159, 0.4454, 0.8455, 0.45, 0.1853, 0.4841, 0.2193, 0.4772, 0.2159, 0.5036, 0.7359, 0.3121, 0.7299, 0.2564, 0.789, 0.2333, 0.7663, 0.3008, 0.2413, 0.237, 0.3049, 0.2611, 0.3011, 0.3206, 0.2674, 0.3101, 0.789, 0.2333, 0.8096, 0.2339, 0.8153, 0.2764, 0.7663, 0.3008, 0.2131, 0.2852, 0.2192, 0.2374, 0.2413, 0.237, 0.2674, 0.3101, 0.8096, 0.2339, 0.8293, 0.2196, 0.845, 0.2564, 0.8153, 0.2764, 0.1797, 0.2633, 0.1991, 0.2225, 0.2192, 0.2374, 0.2131, 0.2852, 0.8424, 0.1952, 0.8591, 0.2282, 0.845, 0.2564, 0.8293, 0.2196, 0.1797, 0.2633, 0.1628, 0.2317, 0.1768, 0.1962, 0.1991, 0.2225, 0.687, 0.0772, 0.7885, 0.08083, 0.7865, 0.1176, 0.7155, 0.1397, 0.2467, 0.1148, 0.2464, 0.07651, 0.3499, 0.07596, 0.3195, 0.1394, 0.7602, 0.1932, 0.7155, 0.1397, 0.7865, 0.1176, 0.7855, 0.1523, 0.2467, 0.1148, 0.3195, 0.1394, 0.2716, 0.1939, 0.246, 0.151, 0.6982, 0.2169, 0.6631, 0.1907, 0.7155, 0.1397, 0.7602, 0.1932, 0.3195, 0.1394, 0.3735, 0.1919, 0.3374, 0.2192, 0.2716, 0.1939, 0.6631, 0.1907, 0.6235, 0.1468, 0.6295, 0.1305, 0.7155, 0.1397, 0.4076, 0.1306, 0.4137, 0.1472, 0.3735, 0.1919, 0.3195, 0.1394, 0.6295, 0.1305, 0.687, 0.0772, 0.7155, 0.1397, 0.3195, 0.1394, 0.3499, 0.07596, 0.4076, 0.1306, 0.6631, 0.1907, 0.6193, 0.1598, 0.6235, 0.1468, 0.4137, 0.1472, 0.418, 0.1604, 0.3735, 0.1919, 0.8424, 0.1952, 0.8374, 0.1564, 0.8582, 0.1378, 0.875, 0.1847, 0.1717, 0.1323, 0.1966, 0.1552, 0.1768, 0.1962, 0.1452, 0.1827, 0.9091, 0.1833, 0.875, 0.1847, 0.8582, 0.1378, 0.8862, 0.1218, 0.1717, 0.1323, 0.1452, 0.1827, 0.1079, 0.1791, 0.1413, 0.1125, 0.7855, 0.1523, 0.7865, 0.1176, 0.8582, 0.1378, 0.8374, 0.1564, 0.1717, 0.1323, 0.2467, 0.1148, 0.246, 0.151, 0.1966, 0.1552, 0.7885, 0.08083, 0.8491, 0.09973, 0.8582, 0.1378, 0.7865, 0.1176, 0.1717, 0.1323, 0.1831, 0.09213, 0.2464, 0.07651, 0.2467, 0.1148, 0.8862, 0.1218, 0.8582, 0.1378, 0.8491, 0.09973, 0.1831, 0.09213, 0.1717, 0.1323, 0.1413, 0.1125, 0.5062, 0.9049, 0.4324, 0.8949, 0.4388, 0.8702, 0.4911, 0.8817, 0.3159, 0.8682, 0.3216, 0.8932, 0.2472, 0.9012, 0.263, 0.8783, 0.5062, 0.9049, 0.4911, 0.8817, 0.5728, 0.8605, 0.6048, 0.8799, 0.1815, 0.8547, 0.263, 0.8783, 0.2472, 0.9012, 0.1487, 0.8733, 0.6048, 0.8799, 0.5728, 0.8605, 0.5864, 0.794, 0.62, 0.7916, 0.1697, 0.7875, 0.1815, 0.8547, 0.1487, 0.8733, 0.1361, 0.7841, 0.62, 0.7916, 0.5864, 0.794, 0.549, 0.7464, 0.5638, 0.7392, 0.2087, 0.7409, 0.1697, 0.7875, 0.1361, 0.7841, 0.1941, 0.7332, 0.5638, 0.7392, 0.549, 0.7464, 0.5003, 0.7117, 0.5083, 0.6977, 0.2584, 0.7075, 0.2087, 0.7409, 0.1941, 0.7332, 0.2508, 0.6932, 0.5083, 0.6977, 0.5003, 0.7117, 0.4386, 0.6807, 0.4348, 0.6589, 0.321, 0.678, 0.2584, 0.7075, 0.2508, 0.6932, 0.3253, 0.6562, 0.5003, 0.7117, 0.5057, 0.7309, 0.453, 0.7, 0.4386, 0.6807, 0.3061, 0.697, 0.2525, 0.7266, 0.2584, 0.7075, 0.321, 0.678, 0.549, 0.7464, 0.5429, 0.7558, 0.5057, 0.7309, 0.5003, 0.7117, 0.2525, 0.7266, 0.2146, 0.7504, 0.2087, 0.7409, 0.2584, 0.7075, 0.5864, 0.794, 0.5681, 0.7874, 0.5429, 0.7558, 0.549, 0.7464, 0.2146, 0.7504, 0.1883, 0.7814, 0.1697, 0.7875, 0.2087, 0.7409, 0.5728, 0.8605, 0.5555, 0.8264, 0.5681, 0.7874, 0.5864, 0.794, 0.1883, 0.7814, 0.1998, 0.8209, 0.1815, 0.8547, 0.1697, 0.7875, 0.4911, 0.8817, 0.5012, 0.8444, 0.5555, 0.8264, 0.5728, 0.8605, 0.1998, 0.8209, 0.2538, 0.8405, 0.263, 0.8783, 0.1815, 0.8547, 0.4911, 0.8817, 0.4388, 0.8702, 0.4578, 0.84, 0.5012, 0.8444, 0.2976, 0.8374, 0.3159, 0.8682, 0.263, 0.8783, 0.2538, 0.8405, 0.7602, 0.1932, 0.7855, 0.1523, 0.796, 0.177, 0.7832, 0.1874, 0.2336, 0.1756, 0.246, 0.151, 0.2716, 0.1939, 0.247, 0.1871, 0.391, 0.6119, 0.4348, 0.6589, 0.4386, 0.6807, 0.3948, 0.6861, 0.321, 0.678, 0.3253, 0.6562, 0.3699, 0.6102, 0.3648, 0.6844, 0.789, 0.2333, 0.7602, 0.1932, 0.7832, 0.1874, 0.8096, 0.2339, 0.247, 0.1871, 0.2716, 0.1939, 0.2413, 0.237, 0.2192, 0.2374, 0.3917, 0.8621, 0.4016, 0.8415, 0.4388, 0.8702, 0.4324, 0.8949, 0.3159, 0.8682, 0.354, 0.8403, 0.3634, 0.8613, 0.3216, 0.8932, 0.4386, 0.6807, 0.453, 0.7, 0.435, 0.7183, 0.3948, 0.6861, 0.3237, 0.7157, 0.3061, 0.697, 0.321, 0.678, 0.3648, 0.6844, 0.4337, 0.7297, 0.3847, 0.7103, 0.3948, 0.6861, 0.435, 0.7183, 0.3648, 0.6844, 0.3744, 0.709, 0.3247, 0.7272, 0.3237, 0.7157, 0.411, 0.7477, 0.3847, 0.7103, 0.4337, 0.7297, 0.4278, 0.7428, 0.3247, 0.7272, 0.3744, 0.709, 0.347, 0.7458, 0.3303, 0.7405, 0.4181, 0.7849, 0.3847, 0.7954, 0.3847, 0.7103, 0.411, 0.7477, 0.3744, 0.709, 0.3723, 0.7945, 0.339, 0.7831, 0.347, 0.7458, 0.4016, 0.8415, 0.3847, 0.7954, 0.4181, 0.7849, 0.4313, 0.8175, 0.339, 0.7831, 0.3723, 0.7945, 0.354, 0.8403, 0.3248, 0.8155, 0.4388, 0.8702, 0.4016, 0.8415, 0.4313, 0.8175, 0.4578, 0.84, 0.3248, 0.8155, 0.354, 0.8403, 0.3159, 0.8682, 0.2976, 0.8374, 0.8096, 0.2339, 0.8163, 0.2031, 0.8251, 0.2098, 0.8293, 0.2196, 0.1998, 0.2148, 0.2098, 0.2062, 0.2192, 0.2374, 0.1991, 0.2225, 0.8096, 0.2339, 0.7832, 0.1874, 0.8022, 0.1846, 0.8163, 0.2031, 0.2265, 0.1831, 0.247, 0.1871, 0.2192, 0.2374, 0.2098, 0.2062, 0.7832, 0.1874, 0.796, 0.177, 0.8022, 0.1846, 0.2265, 0.1831, 0.2336, 0.1756, 0.247, 0.1871, 0.4578, 0.84, 0.4313, 0.8175, 0.4485, 0.8046, 0.4734, 0.8247, 0.3079, 0.802, 0.3248, 0.8155, 0.2976, 0.8374, 0.2824, 0.8215, 0.4313, 0.8175, 0.4181, 0.7849, 0.4359, 0.7796, 0.4485, 0.8046, 0.3212, 0.7772, 0.339, 0.7831, 0.3248, 0.8155, 0.3079, 0.802, 0.4181, 0.7849, 0.411, 0.7477, 0.4237, 0.7542, 0.4359, 0.7796, 0.3341, 0.752, 0.347, 0.7458, 0.339, 0.7831, 0.3212, 0.7772, 0.411, 0.7477, 0.4278, 0.7428, 0.4379, 0.7498, 0.4237, 0.7542, 0.3199, 0.7473, 0.3303, 0.7405, 0.347, 0.7458, 0.3341, 0.752, 0.4278, 0.7428, 0.4337, 0.7297, 0.4454, 0.732, 0.4379, 0.7498, 0.3129, 0.7292, 0.3247, 0.7272, 0.3303, 0.7405, 0.3199, 0.7473, 0.4337, 0.7297, 0.435, 0.7183, 0.441, 0.7244, 0.4454, 0.732, 0.3175, 0.7217, 0.3237, 0.7157, 0.3247, 0.7272, 0.3129, 0.7292, 0.435, 0.7183, 0.453, 0.7, 0.4553, 0.7137, 0.441, 0.7244, 0.3035, 0.7107, 0.3061, 0.697, 0.3237, 0.7157, 0.3175, 0.7217, 0.5012, 0.8444, 0.4578, 0.84, 0.4734, 0.8247, 0.5125, 0.8288, 0.2824, 0.8215, 0.2976, 0.8374, 0.2538, 0.8405, 0.243, 0.8246, 0.5555, 0.8264, 0.5012, 0.8444, 0.5125, 0.8288, 0.5509, 0.8118, 0.243, 0.8246, 0.2538, 0.8405, 0.1998, 0.8209, 0.2048, 0.8064, 0.5681, 0.7874, 0.5555, 0.8264, 0.5509, 0.8118, 0.5521, 0.7877, 0.2048, 0.8064, 0.1998, 0.8209, 0.1883, 0.7814, 0.2043, 0.7822, 0.5429, 0.7558, 0.5681, 0.7874, 0.5521, 0.7877, 0.5394, 0.7645, 0.2043, 0.7822, 0.1883, 0.7814, 0.2146, 0.7504, 0.2178, 0.7593, 0.5057, 0.7309, 0.5429, 0.7558, 0.5394, 0.7645, 0.5084, 0.7431, 0.2178, 0.7593, 0.2146, 0.7504, 0.2525, 0.7266, 0.2494, 0.7387, 0.453, 0.7, 0.5057, 0.7309, 0.5084, 0.7431, 0.4553, 0.7137, 0.2494, 0.7387, 0.2525, 0.7266, 0.3061, 0.697, 0.3035, 0.7107, 0.4379, 0.7498, 0.4454, 0.732, 0.4708, 0.7484, 0.4548, 0.7617, 0.287, 0.745, 0.3129, 0.7292, 0.3199, 0.7473, 0.3027, 0.7587, 0.4548, 0.7617, 0.4708, 0.7484, 0.4889, 0.7705, 0.4754, 0.7839, 0.2683, 0.7667, 0.287, 0.745, 0.3027, 0.7587, 0.2814, 0.7805, 0.4754, 0.7839, 0.4889, 0.7705, 0.5037, 0.7876, 0.4945, 0.8025, 0.253, 0.7834, 0.2683, 0.7667, 0.2814, 0.7805, 0.2618, 0.7986, 0.4945, 0.8025, 0.5037, 0.7876, 0.5186, 0.7916, 0.5168, 0.8073, 0.2379, 0.787, 0.253, 0.7834, 0.2618, 0.7986, 0.2392, 0.8029, 0.5125, 0.8288, 0.4734, 0.8247, 0.4945, 0.8025, 0.5168, 0.8073, 0.2618, 0.7986, 0.2824, 0.8215, 0.243, 0.8246, 0.2392, 0.8029, 0.4485, 0.8046, 0.4754, 0.7839, 0.4945, 0.8025, 0.4734, 0.8247, 0.2618, 0.7986, 0.2814, 0.7805, 0.3079, 0.802, 0.2824, 0.8215, 0.4485, 0.8046, 0.4359, 0.7796, 0.4548, 0.7617, 0.4754, 0.7839, 0.3027, 0.7587, 0.3212, 0.7772, 0.3079, 0.802, 0.2814, 0.7805, 0.4379, 0.7498, 0.4548, 0.7617, 0.4359, 0.7796, 0.4237, 0.7542, 0.3212, 0.7772, 0.3027, 0.7587, 0.3199, 0.7473, 0.3341, 0.752, 0.441, 0.7244, 0.4553, 0.7137, 0.4708, 0.7484, 0.4454, 0.732, 0.287, 0.745, 0.3035, 0.7107, 0.3175, 0.7217, 0.3129, 0.7292, 0.5084, 0.7431, 0.4889, 0.7705, 0.4708, 0.7484, 0.4553, 0.7137, 0.287, 0.745, 0.2683, 0.7667, 0.2494, 0.7387, 0.3035, 0.7107, 0.5394, 0.7645, 0.5037, 0.7876, 0.4889, 0.7705, 0.5084, 0.7431, 0.2683, 0.7667, 0.253, 0.7834, 0.2178, 0.7593, 0.2494, 0.7387, 0.5521, 0.7877, 0.5186, 0.7916, 0.5037, 0.7876, 0.5394, 0.7645, 0.253, 0.7834, 0.2379, 0.787, 0.2043, 0.7822, 0.2178, 0.7593, 0.5509, 0.8118, 0.5168, 0.8073, 0.5186, 0.7916, 0.5521, 0.7877, 0.2379, 0.787, 0.2392, 0.8029, 0.2048, 0.8064, 0.2043, 0.7822, 0.5125, 0.8288, 0.5168, 0.8073, 0.5509, 0.8118, 0.2048, 0.8064, 0.2392, 0.8029, 0.243, 0.8246, 0.5083, 0.6977, 0.4348, 0.6589, 0.4841, 0.6288, 0.5434, 0.6835, 0.2769, 0.6251, 0.3253, 0.6562, 0.2508, 0.6932, 0.2161, 0.6781, 0.5638, 0.7392, 0.5083, 0.6977, 0.5434, 0.6835, 0.5811, 0.7269, 0.2161, 0.6781, 0.2508, 0.6932, 0.1941, 0.7332, 0.1772, 0.7204, 0.62, 0.7916, 0.5638, 0.7392, 0.5811, 0.7269, 0.6167, 0.76, 0.1772, 0.7204, 0.1941, 0.7332, 0.1361, 0.7841, 0.1404, 0.7524, 0.7075, 0.7599, 0.62, 0.7916, 0.6167, 0.76, 0.6606, 0.7412, 0.1404, 0.7524, 0.1361, 0.7841, 0.04953, 0.7488, 0.09704, 0.7321, 0.7455, 0.6521, 0.7075, 0.7599, 0.6606, 0.7412, 0.6773, 0.6704, 0.09704, 0.7321, 0.04953, 0.7488, 0.01941, 0.6397, 0.08356, 0.662, 0.7408, 0.5724, 0.7455, 0.6521, 0.6773, 0.6704, 0.6714, 0.5927, 0.08356, 0.662, 0.01941, 0.6397, 0.03366, 0.5644, 0.09282, 0.5899, 0.6773, 0.6704, 0.5434, 0.6835, 0.4841, 0.6288, 0.6714, 0.5927, 0.2769, 0.6251, 0.2161, 0.6781, 0.08356, 0.662, 0.09282, 0.5899, 0.6773, 0.6704, 0.6606, 0.7412, 0.5811, 0.7269, 0.5434, 0.6835, 0.1772, 0.7204, 0.09704, 0.7321, 0.08356, 0.662, 0.2161, 0.6781, 0.6606, 0.7412, 0.6167, 0.76, 0.5811, 0.7269, 0.1772, 0.7204, 0.1404, 0.7524, 0.09704, 0.7321, 0.8424, 0.1952, 0.8293, 0.2196, 0.8346, 0.2069, 0.8347, 0.207, 0.03366, 0.5644, 0.05122, 0.5227, 0.145, 0.5626, 0.09282, 0.5899, 0.6204, 0.5657, 0.6714, 0.5927, 0.4841, 0.6288, 0.4981, 0.5523, 0.2769, 0.6251, 0.09282, 0.5899, 0.145, 0.5626, 0.2642, 0.5501, 0.391, 0.6119, 0.4981, 0.5523, 0.4841, 0.6288, 0.4348, 0.6589, 0.2769, 0.6251, 0.2642, 0.5501, 0.3699, 0.6102, 0.3253, 0.6562])
me_pudding.materials.append(mat_plate)
me_pudding.materials.append(mat_pudding)
me_pudding.use_remesh_fix_poles = True
me_pudding.use_remesh_preserve_attributes = False
me_pudding.update()

# ---- objects
ob_pudding = bpy.data.objects.new('Pudding', me_pudding)
ob_empty = bpy.data.objects.new('Empty', None)
_N = ng_pudding.nodes; _L = ng_pudding.links
n0 = _N.new('GeometryNodeInputPosition'); n0.name = 'Position.002'; n0.location = (406, 213)
n1 = _N.new('ShaderNodeVectorMath'); n1.name = 'Vector Math.008'; n1.location = (406, 155)
n1.hide = True
n1.operation = 'LENGTH'
n2 = _N.new('GeometryNodeSplineParameter'); n2.name = 'Spline Parameter'; n2.location = (-97, 39)
n3 = _N.new('GeometryNodeMeshCone'); n3.name = 'Cone'; n3.location = (252, 290)
n3.fill_type = 'NONE'
n3.inputs[0].default_value = 24
n3.inputs[1].default_value = 12
n3.inputs[3].default_value = 2.0
n3.inputs[4].default_value = 0.0
n3.inputs[5].default_value = 0.0
n4 = _N.new('GeometryNodeObjectInfo'); n4.name = 'Object Info'; n4.location = (-426, 310)
n4.inputs[0].default_value = ob_empty
n5 = _N.new('ShaderNodeVectorMath'); n5.name = 'Vector Math.006'; n5.location = (-271, 310)
n5.operation = 'MULTIPLY'
n5.inputs[1].default_value = (1.0, 1.0, 0.0)
n6 = _N.new('GeometryNodeCurvePrimitiveCircle'); n6.name = 'Curve Circle'; n6.location = (871, 561)
n7 = _N.new('GeometryNodeTransform'); n7.name = 'Transform Geometry.001'; n7.location = (890, 310)
n7.inputs[1].default_value = (0.0, 0.0, -0.055)
n7.inputs[3].default_value = (1.86, 1.86, 1.86)
n8 = _N.new('GeometryNodeSetPosition'); n8.name = 'Set Position.001'; n8.location = (735, 310)
n9 = _N.new('ShaderNodeCombineXYZ'); n9.name = 'Combine XYZ.001'; n9.location = (735, 213)
n10 = _N.new('ShaderNodeMapRange'); n10.name = 'Map Range.004'; n10.location = (581, 213)
n10.inputs[1].default_value = 1.66
n10.inputs[2].default_value = 1.81
n10.inputs[4].default_value = 0.26
n11 = _N.new('ShaderNodeVectorMath'); n11.name = 'Vector Math'; n11.location = (-271, 348)
n11.hide = True
n11.operation = 'SUBTRACT'
n12 = _N.new('ShaderNodeMapRange'); n12.name = 'Map Range.001'; n12.location = (-97, 290)
n12.inputs[3].default_value = 0.85
n13 = _N.new('ShaderNodeVectorMath'); n13.name = 'Vector Math.002'; n13.location = (-97, 329)
n13.hide = True
n13.operation = 'LENGTH'
n14 = _N.new('ShaderNodeVectorMath'); n14.name = 'Vector Math.001'; n14.location = (-97, 368)
n14.hide = True
n14.operation = 'NORMALIZE'
n15 = _N.new('GeometryNodeInputPosition'); n15.name = 'Position'; n15.location = (-426, 368)
n16 = _N.new('GeometryNodeCurveToPoints'); n16.name = 'Curve to Points'; n16.location = (1069, 486)
n16.inputs[1].default_value = 1
n17 = _N.new('GeometryNodeSetShadeSmooth'); n17.name = 'Set Shade Smooth.002'; n17.location = (1691, 642)
n18 = _N.new('NodeGroupOutput'); n18.name = 'Group Output'; n18.location = (1691, 505)
n19 = _N.new('GeometryNodeSetMaterial'); n19.name = 'Set Material.001'; n19.location = (1536, 642)
n19.inputs[2].default_value = mat_plate
n20 = _N.new('GeometryNodeJoinGeometry'); n20.name = 'Join Geometry'; n20.location = (1691, 680)
n20.hide = True
n21 = _N.new('GeometryNodeSetMaterial'); n21.name = 'Set Material'; n21.location = (1536, 778)
n21.inputs[2].default_value = mat_pudding
n22 = _N.new('GeometryNodeInstanceOnPoints'); n22.name = 'Instance on Points'; n22.location = (1244, 467)
n23 = _N.new('GeometryNodeCurveToMesh'); n23.name = 'Curve to Mesh'; n23.location = (1069, 719)
n23.inputs[3].default_value = True
n24 = _N.new('GeometryNodeSetPosition'); n24.name = 'Set Position'; n24.location = (175, 778)
n25 = _N.new('GeometryNodeSetCurveRadius'); n25.name = 'Set Curve Radius'; n25.location = (700, 603)
n26 = _N.new('GeometryNodeTransform'); n26.name = 'Transform Geometry'; n26.location = (1283, 836)
n26.inputs[3].default_value = (1.0, 1.0, 0.5)
n27 = _N.new('GeometryNodeSimulationOutput'); n27.name = 'Simulation Output'; n27.location = (505, 778)
n27.state_items.clear()
_it = n27.state_items.new('GEOMETRY', 'Geometry')
_it = n27.state_items.new('VECTOR', 'Velocity')
n28 = _N.new('ShaderNodeVectorMath'); n28.name = 'Vector Math.004'; n28.location = (-116, 677)
n28.operation = 'SCALE'
n28.inputs[3].default_value = 0.85
n29 = _N.new('ShaderNodeVectorMath'); n29.name = 'Vector Math.003'; n29.location = (77, 464)
n29.hide = True
n29.operation = 'MULTIPLY'
n30 = _N.new('ShaderNodeCombineXYZ'); n30.name = 'Combine XYZ'; n30.location = (77, 425)
n31 = _N.new('ShaderNodeMapRange'); n31.name = 'Map Range'; n31.location = (77, 309)
n31.interpolation_type = 'SMOOTHERSTEP'
n32 = _N.new('ShaderNodeMapRange'); n32.name = 'Map Range.002'; n32.location = (483, 522)
n32.inputs[3].default_value = 2.59
n32.inputs[4].default_value = 1.65
n33 = _N.new('GeometryNodeSplineParameter'); n33.name = 'Spline Parameter.001'; n33.location = (271, 503)
n34 = _N.new('GeometryNodeCaptureAttribute'); n34.name = 'Capture Attribute'; n34.location = (875, 797)
n34.capture_items.clear()
n35 = _N.new('GeometryNodeCurvePrimitiveLine'); n35.name = 'Curve Line'; n35.location = (-735, 773)
n35.inputs[1].default_value = (0.0, 0.0, 5.0)
n36 = _N.new('GeometryNodeResampleCurve'); n36.name = 'Resample Curve'; n36.location = (-580, 773)
n36.keep_last_segment = False
n36.inputs[2].default_value = 5
n37 = _N.new('GeometryNodeSimulationInput'); n37.name = 'Simulation Input'; n37.location = (-367, 773)
n37.inputs[1].default_value = (0.0, 0.0, 0.0)
n38 = _N.new('ShaderNodeVectorMath'); n38.name = 'Vector Math.005'; n38.location = (77, 561)
n38.hide = True
n38.operation = 'SUBTRACT'
n39 = _N.new('GeometryNodeInputNamedAttribute'); n39.name = 'Named Attribute'; n39.location = (1044, 719)
n39.inputs[0].default_value = 'radius'
n40 = _N.new('GeometryNodeSwitch'); n40.name = 'Switch'; n40.location = (1044, 719)
n40.input_type = 'FLOAT'
n40.inputs[1].default_value = 1.0
n37.pair_with_output(n27)
_L.new(n35.outputs[0], n36.inputs[0])
_L.new(n15.outputs[0], n11.inputs[0])
_L.new(n5.outputs[0], n11.inputs[1])
_L.new(n14.outputs[0], n29.inputs[0])
_L.new(n30.outputs[0], n29.inputs[1])
_L.new(n31.outputs[0], n30.inputs[0])
_L.new(n31.outputs[0], n30.inputs[1])
_L.new(n13.outputs[1], n31.inputs[0])
_L.new(n38.outputs[0], n24.inputs[3])
_L.new(n29.outputs[0], n38.inputs[1])
_L.new(n28.outputs[0], n38.inputs[0])
_L.new(n11.outputs[0], n14.inputs[0])
_L.new(n11.outputs[0], n13.inputs[0])
_L.new(n12.outputs[0], n31.inputs[4])
_L.new(n4.outputs[1], n5.inputs[0])
_L.new(n2.outputs[0], n12.inputs[0])
_L.new(n34.outputs[0], n23.inputs[0])
_L.new(n6.outputs[0], n23.inputs[1])
_L.new(n33.outputs[0], n32.inputs[0])
_L.new(n32.outputs[0], n25.inputs[2])
_L.new(n23.outputs[0], n26.inputs[0])
_L.new(n25.outputs[0], n34.inputs[0])
_L.new(n33.outputs[0], n34.inputs[1])
_L.new(n26.outputs[0], n21.inputs[0])
_L.new(n3.outputs[0], n8.inputs[0])
_L.new(n0.outputs[0], n1.inputs[0])
_L.new(n9.outputs[0], n8.inputs[3])
_L.new(n1.outputs[1], n10.inputs[0])
_L.new(n10.outputs[0], n9.inputs[2])
_L.new(n8.outputs[0], n7.inputs[0])
_L.new(n16.outputs[0], n22.inputs[0])
_L.new(n7.outputs[0], n22.inputs[2])
_L.new(n19.outputs[0], n20.inputs[0])
_L.new(n17.outputs[0], n18.inputs[0])
_L.new(n22.outputs[0], n19.inputs[0])
_L.new(n20.outputs[0], n17.inputs[0])
_L.new(n36.outputs[0], n37.inputs[0])
_L.new(n37.outputs[1], n24.inputs[0])
_L.new(n24.outputs[0], n27.inputs[1])
_L.new(n27.outputs[0], n25.inputs[0])
_L.new(n27.outputs[0], n16.inputs[0])
_L.new(n37.outputs[2], n28.inputs[0])
_L.new(n38.outputs[0], n27.inputs[2])
_L.new(n34.outputs[1], n18.inputs[1])
_L.new(n21.outputs[0], n20.inputs[0])
_L.new(n39.outputs[1], n40.inputs[0])
_L.new(n39.outputs[0], n40.inputs[2])
_L.new(n40.outputs[0], n23.inputs[2])
n18.is_active_output = True

# ---- transforms, parenting, visibility, modifiers, constraints
ob_pudding.location = (0.0, 0.0, 0.1063)
ob_pudding.hide_select = True
_m = ob_pudding.modifiers.new('GeometryNodes', 'NODES')
_m.node_group = ng_pudding
_m = ob_pudding.modifiers.new('Bevel', 'BEVEL')
_m.width = 0.125
_m.width_pct = 0.125
_m.segments = 10
ob_empty.location = (-5.696, 2.777, 1.314)
ob_empty.scale = (2.28, 2.28, 2.28)
ob_empty.lock_location = (False, False, True)

# ---- collection membership
scene.collection.objects.link(ob_pudding)
scene.collection.objects.link(ob_empty)

# ---- scene / render settings (as saved in the file)
scene.frame_start = 0; scene.frame_end = 9999; scene.frame_set(0)
scene.render.engine = 'BLENDER_EEVEE_NEXT'
scene.render.image_settings.color_mode = 'RGB'
scene.render.image_settings.compression = 30
scene.render.resolution_x = 1080
scene.render.fps = 30
scene.render.use_crop_to_border = True
scene.cycles.feature_set = 'EXPERIMENTAL'
scene.cycles.use_denoising = False
scene.cycles.samples = 32
scene.cycles.sampling_pattern = 'TABULATED_SOBOL'
scene.cycles.preview_dicing_rate = 1.0
scene.eevee.taa_render_samples = 32
scene.eevee.use_gtao = True
scene.eevee.use_raytracing = True
scene.view_settings.view_transform = 'Standard'
bpy.context.view_layer.update()

# ---- added for rendering (the .blend has no active camera and no usable light): camera, sun
cam_auto = bpy.data.cameras.new('AutoCamera')
cam_auto.lens = 50.0
cam_auto.sensor_width = 36.0
cam_auto.clip_end = 1000.0
ob_auto_camera = bpy.data.objects.new('AutoCamera', cam_auto)
scene.collection.objects.link(ob_auto_camera)
ob_auto_camera.location = (6.3065, -8.11425, 7.01801)
ob_auto_camera.rotation_euler = (1.09748, -7.21219e-08, 0.694738)
scene.camera = ob_auto_camera
light_auto_sun = bpy.data.lights.new('AutoSun', 'SUN')
light_auto_sun.energy = 3.0
light_auto_sun.angle = 0.0523599
ob_auto_sun = bpy.data.objects.new('AutoSun', light_auto_sun)
scene.collection.objects.link(ob_auto_sun)
ob_auto_sun.rotation_euler = (0.872665, 0.174533, 0.523599)
bpy.context.view_layer.update()

